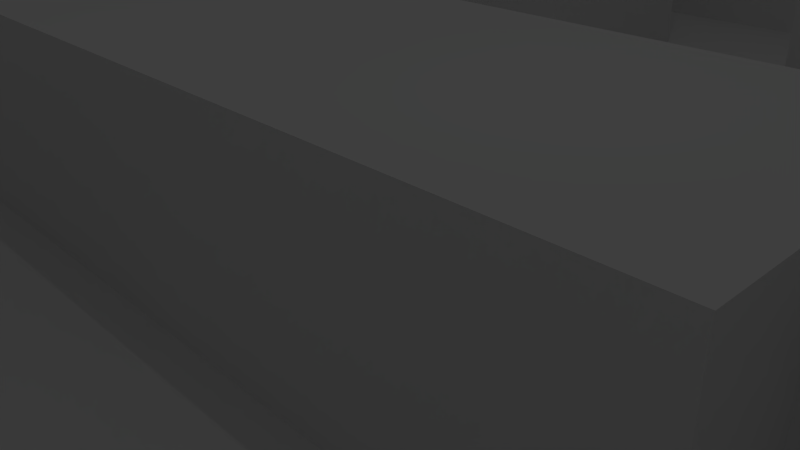 # Source: jail2.blend  (saved by Blender 2.76.0; exported with 4.5.12 LTS)
import bpy
from mathutils import Matrix  # noqa: F401  (used for matrix-valued properties, if any)

bpy.ops.wm.read_factory_settings(use_empty=True)
scene = bpy.context.scene
scene.name = 'Scene'

# ---- collections
col_collection_1 = bpy.data.collections.new('Collection 1'); scene.collection.children.link(col_collection_1)

# ---- materials (node trees are filled in below, after node groups)
mat_floor = bpy.data.materials.new('Floor')
mat_floor.alpha_threshold = 0.0
mat_floor.use_transparent_shadow = False
mat_floor.roughness = 0.5
mat_floor.specular_intensity = 0.0
mat_wall = bpy.data.materials.new('Wall')
mat_wall.alpha_threshold = 0.0
mat_wall.use_transparent_shadow = False
mat_wall.roughness = 0.5
mat_wall.specular_intensity = 0.0

# ---- material node trees

# ---- world
world_world = bpy.data.worlds.new('World'); scene.world = world_world
world_world.color = (0.05088, 0.05088, 0.05088)
world_world.use_sun_shadow = False
world_world.sun_shadow_jitter_overblur = 0.0
world_world.cycles.sampling_method = 'MANUAL'
world_world.cycles.sample_map_resolution = 256

# ---- cameras
cam_camera = bpy.data.cameras.new('Camera')
cam_camera.clip_end = 100.0
cam_camera.lens = 35.0
cam_camera.sensor_width = 32.0
cam_camera.sensor_height = 18.0
cam_camera.ortho_scale = 7.314
cam_camera.dof.focus_distance = 0.0
cam_camera.dof.aperture_fstop = 128.0

# ---- lights
light_lamp = bpy.data.lights.new('Lamp', 'POINT')
light_lamp.transmission_factor = 0.0
light_lamp.cutoff_distance = 30.0
light_lamp.energy = 100.0
light_lamp.shadow_buffer_clip_start = 1.001
light_lamp.shadow_soft_size = 0.1
light_lamp.shadow_maximum_resolution = 0.006
light_lamp.use_absolute_resolution = True
light_lamp.cycles.use_multiple_importance_sampling = False

# ---- meshes
me_plane = bpy.data.meshes.new('Plane')
me_plane.from_pydata([(-0.9988, -0.9952, 0.000252), (1.001, -0.9952, 0.000252), (-0.9988, 1.005, 0.000252), (1.001, 1.005, 0.000252), (-0.9988, 0.9139, 0.000252), (-0.9988, 0.823, 0.000252), (-0.9988, 0.732, 0.000252), (-0.9988, 0.6411, 0.000252), (-0.9988, 0.5502, 0.000252), (-0.9988, 0.4593, 0.000252), (-0.9988, 0.3684, 0.000252), (-0.9988, 0.2775, 0.000252), (-0.9988, 0.1866, 0.000252), (-0.9988, 0.09568, 0.000252), (-0.9988, 0.004773, 0.000252), (-0.9988, -0.08614, 0.000252), (-0.9988, -0.177, 0.000252), (-0.9988, -0.268, 0.000252), (-0.9988, -0.3589, 0.000252), (-0.9988, -0.4498, 0.000252), (-0.9988, -0.5407, 0.000252), (-0.9988, -0.6316, 0.000252), (-0.9988, -0.7225, 0.000252), (-0.9988, -0.8134, 0.000252), (-0.9988, -0.9043, 0.000252), (-0.9079, -0.9952, 0.000252), (-0.817, -0.9952, 0.000252), (-0.7261, -0.9952, 0.000252), (-0.6351, -0.9952, 0.000252), (-0.5442, -0.9952, 0.000252), (-0.4533, -0.9952, 0.000252), (-0.3624, -0.9952, 0.000252), (-0.2715, -0.9952, 0.000252), (-0.1806, -0.9952, 0.000252), (-0.08969, -0.9952, 0.000252), (0.001216, -0.9952, 0.000252), (0.09212, -0.9952, 0.000252), (0.183, -0.9952, 0.000252), (0.2739, -0.9952, 0.000252), (0.3649, -0.9952, 0.000252), (0.4558, -0.9952, 0.000252), (0.5467, -0.9952, 0.000252), (0.6376, -0.9952, 0.000252), (0.7285, -0.9952, 0.000252), (0.8194, -0.9952, 0.000252), (0.9103, -0.9952, 0.000252), (1.001, -0.9043, 0.000252), (1.001, -0.8134, 0.000252), (1.001, -0.7225, 0.000252), (1.001, -0.6316, 0.000252), (1.001, -0.5407, 0.000252), (1.001, -0.4498, 0.000252), (1.001, -0.3589, 0.000252), (1.001, -0.268, 0.000252), (1.001, -0.177, 0.000252), (1.001, -0.08614, 0.000252), (1.001, 0.004774, 0.000252), (1.001, 0.09568, 0.000252), (1.001, 0.1866, 0.000252), (1.001, 0.2775, 0.000252), (1.001, 0.3684, 0.000252), (1.001, 0.4593, 0.000252), (1.001, 0.5502, 0.000252), (1.001, 0.6411, 0.000252), (1.001, 0.732, 0.000252), (1.001, 0.823, 0.000252), (1.001, 0.9139, 0.000252), (0.9103, 1.005, 0.000252), (0.8194, 1.005, 0.000252), (0.7285, 1.005, 0.000252), (0.6376, 1.005, 0.000252), (0.5467, 1.005, 0.000252), (0.4558, 1.005, 0.000252), (0.3649, 1.005, 0.000252), (0.2739, 1.005, 0.000252), (0.183, 1.005, 0.000252), (0.09212, 1.005, 0.000252), (0.001216, 1.005, 0.000252), (-0.08969, 1.005, 0.000252), (-0.1806, 1.005, 0.000252), (-0.2715, 1.005, 0.000252), (-0.3624, 1.005, 0.000252), (-0.4533, 1.005, 0.000252), (-0.5442, 1.005, 0.000252), (-0.6351, 1.005, 0.000252), (-0.7261, 1.005, 0.000252), (-0.817, 1.005, 0.000252), (-0.9079, 1.005, 0.000252), (-0.9079, -0.9043, 0.000252), (-0.9079, -0.8134, 0.000252), (-0.9079, -0.7225, 0.000252), (-0.9079, -0.6316, 0.000252), (-0.9079, -0.5407, 0.000252), (-0.9079, -0.4498, 0.000252), (-0.9079, -0.3589, 0.000252), (-0.9079, -0.268, 0.000252), (-0.9079, -0.177, 0.000252), (-0.9079, 0.09568, 0.000252), (-0.9079, 0.1866, 0.000252), (-0.9079, 0.2775, 0.000252), (-0.9079, 0.3684, 0.000252), (-0.9079, 0.4593, 0.000252), (-0.9079, 0.732, 0.000252), (-0.9079, 0.823, 0.000252), (-0.9079, 0.9139, 0.000252), (-0.817, -0.9043, 0.000252), (-0.817, -0.8134, 0.000252), (-0.817, -0.7225, 0.000252), (-0.817, -0.6316, 0.000252), (-0.817, -0.5407, 0.000252), (-0.817, -0.4498, 0.000252), (-0.817, -0.3589, 0.000252), (-0.817, -0.268, 0.000252), (-0.817, -0.177, 0.000252), (-0.817, -0.08614, 0.000252), (-0.817, 0.004774, 0.000252), (-0.817, 0.09568, 0.000252), (-0.817, 0.1866, 0.000252), (-0.817, 0.2775, 0.000252), (-0.817, 0.3684, 0.000252), (-0.817, 0.4593, 0.000252), (-0.817, 0.732, 0.000252), (-0.817, 0.823, 0.000252), (-0.817, 0.9139, 0.000252), (-0.7261, -0.9043, 0.000252), (-0.7261, -0.8134, 0.000252), (-0.7261, -0.7225, 0.000252), (-0.7261, -0.6316, 0.000252), (-0.7261, -0.5407, 0.000252), (-0.7261, -0.4498, 0.000252), (-0.7261, -0.3589, 0.000252), (-0.7261, -0.268, 0.000252), (-0.7261, -0.177, 0.000252), (-0.7261, -0.08614, 0.000252), (-0.7261, 0.004774, 0.000252), (-0.7261, 0.09568, 0.000252), (-0.7261, 0.1866, 0.000252), (-0.7261, 0.2775, 0.000252), (-0.7261, 0.3684, 0.000252), (-0.7261, 0.4593, 0.000252), (-0.7261, 0.732, 0.000252), (-0.7261, 0.823, 0.000252), (-0.7261, 0.9139, 0.000252), (-0.6351, -0.9043, 0.000252), (-0.6351, -0.8134, 0.000252), (-0.6351, -0.7225, 0.000252), (-0.6351, -0.6316, 0.000252), (-0.6351, -0.5407, 0.000252), (-0.6351, -0.4498, 0.000252), (-0.6351, -0.3589, 0.000252), (-0.6351, -0.268, 0.000252), (-0.6351, -0.177, 0.000252), (-0.6351, -0.08614, 0.000252), (-0.6351, 0.004774, 0.000252), (-0.6351, 0.09568, 0.000252), (-0.6351, 0.1866, 0.000252), (-0.6351, 0.2775, 0.000252), (-0.6351, 0.3684, 0.000252), (-0.6351, 0.4593, 0.000252), (-0.6351, 0.732, 0.000252), (-0.6351, 0.823, 0.000252), (-0.6351, 0.9139, 0.000252), (-0.5442, -0.9043, 0.000252), (-0.5442, -0.8134, 0.000252), (-0.5442, -0.7225, 0.000252), (-0.5442, -0.6316, 0.000252), (-0.5442, -0.5407, 0.000252), (-0.5442, -0.4498, 0.000252), (-0.5442, -0.3589, 0.000252), (-0.5442, -0.268, 0.000252), (-0.5442, -0.177, 0.000252), (-0.5442, -0.08614, 0.000252), (-0.5442, 0.004774, 0.000252), (-0.5442, 0.09568, 0.000252), (-0.5442, 0.1866, 0.000252), (-0.5442, 0.2775, 0.000252), (-0.5442, 0.3684, 0.000252), (-0.5442, 0.4593, 0.000252), (-0.5442, 0.732, 0.000252), (-0.5442, 0.823, 0.000252), (-0.5442, 0.9139, 0.000252), (-0.4533, -0.9043, 0.000252), (-0.4533, -0.8134, 0.000252), (-0.4533, -0.7225, 0.000252), (-0.4533, -0.6316, 0.000252), (-0.4533, -0.5407, 0.000252), (-0.4533, -0.4498, 0.000252), (-0.4533, -0.3589, 0.000252), (-0.4533, -0.268, 0.000252), (-0.4533, -0.177, 0.000252), (-0.4533, 0.09568, 0.000252), (-0.4533, 0.1866, 0.000252), (-0.4533, 0.2775, 0.000252), (-0.4533, 0.3684, 0.000252), (-0.4533, 0.4593, 0.000252), (-0.4533, 0.732, 0.000252), (-0.4533, 0.823, 0.000252), (-0.4533, 0.9139, 0.000252), (-0.3624, -0.9043, 0.000252), (-0.3624, -0.8134, 0.000252), (-0.3624, -0.7225, 0.000252), (-0.3624, -0.6316, 0.000252), (-0.3624, -0.5407, 0.000252), (-0.3624, -0.4498, 0.000252), (-0.3624, -0.3589, 0.000252), (-0.3624, -0.268, 0.000252), (-0.3624, -0.177, 0.000252), (-0.3624, 0.09568, 0.000252), (-0.3624, 0.1866, 0.000252), (-0.3624, 0.2775, 0.000252), (-0.3624, 0.3684, 0.000252), (-0.3624, 0.4593, 0.000252), (-0.3624, 0.732, 0.000252), (-0.3624, 0.823, 0.000252), (-0.3624, 0.9139, 0.000252), (-0.2715, -0.4498, 0.000252), (-0.2715, -0.3589, 0.000252), (-0.2715, -0.268, 0.000252), (-0.2715, -0.177, 0.000252), (-0.2715, 0.09568, 0.000252), (-0.2715, 0.1866, 0.000252), (-0.2715, 0.2775, 0.000252), (-0.2715, 0.3684, 0.000252), (-0.2715, 0.4593, 0.000252), (-0.2715, 0.732, 0.000252), (-0.2715, 0.823, 0.000252), (-0.2715, 0.9139, 0.000252), (-0.1806, -0.4498, 0.000252), (-0.1806, -0.3589, 0.000252), (-0.1806, -0.268, 0.000252), (-0.1806, -0.177, 0.000252), (-0.1806, 0.09568, 0.000252), (-0.1806, 0.1866, 0.000252), (-0.1806, 0.2775, 0.000252), (-0.1806, 0.3684, 0.000252), (-0.1806, 0.4593, 0.000252), (-0.1806, 0.5502, 0.000252), (-0.1806, 0.6411, 0.000252), (-0.1806, 0.732, 0.000252), (-0.1806, 0.823, 0.000252), (-0.1806, 0.9139, 0.000252), (-0.08969, -0.9043, 0.000252), (-0.08969, -0.8134, 0.000252), (-0.08969, -0.7225, 0.000252), (-0.08969, -0.6316, 0.000252), (-0.08969, -0.5407, 0.000252), (-0.08969, -0.4498, 0.000252), (-0.08969, -0.3589, 0.000252), (-0.08969, -0.268, 0.000252), (-0.08969, -0.177, 0.000252), (-0.08969, 0.09568, 0.000252), (-0.08969, 0.1866, 0.000252), (-0.08969, 0.2775, 0.000252), (-0.08969, 0.3684, 0.000252), (-0.08969, 0.4593, 0.000252), (-0.08969, 0.5502, 0.000252), (-0.08969, 0.6411, 0.000252), (-0.08969, 0.732, 0.000252), (-0.08969, 0.823, 0.000252), (-0.08969, 0.9139, 0.000252), (0.001216, -0.9043, 0.000252), (0.001216, -0.8134, 0.000252), (0.001216, -0.7225, 0.000252), (0.001216, -0.6316, 0.000252), (0.001216, -0.5407, 0.000252), (0.001216, -0.4498, 0.000252), (0.001216, -0.3589, 0.000252), (0.001216, -0.268, 0.000252), (0.001216, -0.177, 0.000252), (0.001216, 0.09568, 0.000252), (0.001216, 0.1866, 0.000252), (0.001216, 0.2775, 0.000252), (0.001216, 0.3684, 0.000252), (0.001216, 0.4593, 0.000252), (0.001216, 0.5502, 0.000252), (0.001216, 0.6411, 0.000252), (0.001216, 0.732, 0.000252), (0.001216, 0.823, 0.000252), (0.001216, 0.9139, 0.000252), (0.09212, -0.9043, 0.000252), (0.09212, -0.8134, 0.000252), (0.09212, -0.7225, 0.000252), (0.09212, -0.6316, 0.000252), (0.09212, -0.5407, 0.000252), (0.09212, -0.4498, 0.000252), (0.09212, -0.3589, 0.000252), (0.09212, -0.268, 0.000252), (0.09212, -0.177, 0.000252), (0.09212, 0.09568, 0.000252), (0.09212, 0.1866, 0.000252), (0.09212, 0.2775, 0.000252), (0.09212, 0.3684, 0.000252), (0.09212, 0.4593, 0.000252), (0.09212, 0.5502, 0.000252), (0.09212, 0.6411, 0.000252), (0.09212, 0.732, 0.000252), (0.09212, 0.823, 0.000252), (0.09212, 0.9139, 0.000252), (0.183, -0.9043, 0.000252), (0.183, -0.8134, 0.000252), (0.183, -0.7225, 0.000252), (0.183, -0.6316, 0.000252), (0.183, -0.5407, 0.000252), (0.183, -0.4498, 0.000252), (0.183, -0.3589, 0.000252), (0.183, -0.268, 0.000252), (0.183, -0.177, 0.000252), (0.183, 0.09568, 0.000252), (0.183, 0.1866, 0.000252), (0.183, 0.2775, 0.000252), (0.183, 0.3684, 0.000252), (0.183, 0.4593, 0.000252), (0.183, 0.5502, 0.000252), (0.183, 0.6411, 0.000252), (0.183, 0.732, 0.000252), (0.183, 0.823, 0.000252), (0.183, 0.9139, 0.000252), (0.2739, -0.9043, 0.000252), (0.2739, -0.8134, 0.000252), (0.2739, -0.7225, 0.000252), (0.2739, -0.6316, 0.000252), (0.2739, -0.5407, 0.000252), (0.2739, -0.4498, 0.000252), (0.2739, -0.3589, 0.000252), (0.2739, -0.268, 0.000252), (0.2739, -0.177, 0.000252), (0.2739, 0.09568, 0.000252), (0.2739, 0.1866, 0.000252), (0.2739, 0.2775, 0.000252), (0.2739, 0.3684, 0.000252), (0.2739, 0.4593, 0.000252), (0.2739, 0.5502, 0.000252), (0.2739, 0.6411, 0.000252), (0.2739, 0.732, 0.000252), (0.2739, 0.823, 0.000252), (0.2739, 0.9139, 0.000252), (0.3649, -0.9043, 0.000252), (0.3649, -0.8134, 0.000252), (0.3649, -0.7225, 0.000252), (0.3649, -0.6316, 0.000252), (0.3649, -0.5407, 0.000252), (0.3649, -0.4498, 0.000252), (0.3649, -0.3589, 0.000252), (0.3649, -0.268, 0.000252), (0.3649, -0.177, 0.000252), (0.3649, -0.08614, 0.000252), (0.3649, 0.09568, 0.000252), (0.3649, 0.1866, 0.000252), (0.3649, 0.2775, 0.000252), (0.3649, 0.3684, 0.000252), (0.3649, 0.4593, 0.000252), (0.3649, 0.5502, 0.000252), (0.3649, 0.6411, 0.000252), (0.3649, 0.732, 0.000252), (0.3649, 0.823, 0.000252), (0.3649, 0.9139, 0.000252), (0.4558, -0.9043, 0.000252), (0.4558, -0.8134, 0.000252), (0.4558, -0.7225, 0.000252), (0.4558, -0.6316, 0.000252), (0.4558, -0.5407, 0.000252), (0.4558, -0.4498, 0.000252), (0.4558, -0.3589, 0.000252), (0.4558, -0.268, 0.000252), (0.4558, -0.177, 0.000252), (0.4558, -0.08614, 0.000252), (0.4558, 0.09568, 0.000252), (0.4558, 0.1866, 0.000252), (0.4558, 0.2775, 0.000252), (0.4558, 0.3684, 0.000252), (0.4558, 0.4593, 0.000252), (0.4558, 0.5502, 0.000252), (0.4558, 0.6411, 0.000252), (0.4558, 0.732, 0.000252), (0.4558, 0.823, 0.000252), (0.4558, 0.9139, 0.000252), (0.5467, -0.9043, 0.000252), (0.5467, -0.8134, 0.000252), (0.5467, -0.7225, 0.000252), (0.5467, -0.6316, 0.000252), (0.5467, -0.5407, 0.000252), (0.5467, -0.4498, 0.000252), (0.5467, -0.3589, 0.000252), (0.5467, -0.268, 0.000252), (0.5467, -0.177, 0.000252), (0.5467, -0.08614, 0.000252), (0.5467, 0.09568, 0.000252), (0.5467, 0.1866, 0.000252), (0.5467, 0.2775, 0.000252), (0.5467, 0.3684, 0.000252), (0.5467, 0.4593, 0.000252), (0.5467, 0.5502, 0.000252), (0.5467, 0.6411, 0.000252), (0.5467, 0.732, 0.000252), (0.5467, 0.823, 0.000252), (0.5467, 0.9139, 0.000252), (0.6376, -0.9043, 0.000252), (0.6376, -0.8134, 0.000252), (0.6376, -0.7225, 0.000252), (0.6376, -0.6316, 0.000252), (0.6376, -0.5407, 0.000252), (0.6376, -0.4498, 0.000252), (0.6376, -0.3589, 0.000252), (0.6376, -0.268, 0.000252), (0.6376, -0.177, 0.000252), (0.6376, -0.08614, 0.000252), (0.6376, 0.004774, 0.000252), (0.6376, 0.09568, 0.000252), (0.6376, 0.1866, 0.000252), (0.6376, 0.2775, 0.000252), (0.6376, 0.3684, 0.000252), (0.6376, 0.4593, 0.000252), (0.6376, 0.5502, 0.000252), (0.6376, 0.6411, 0.000252), (0.6376, 0.732, 0.000252), (0.6376, 0.823, 0.000252), (0.6376, 0.9139, 0.000252), (0.7285, -0.9043, 0.000252), (0.7285, -0.8134, 0.000252), (0.7285, -0.7225, 0.000252), (0.7285, -0.6316, 0.000252), (0.7285, -0.5407, 0.000252), (0.7285, -0.4498, 0.000252), (0.7285, -0.3589, 0.000252), (0.7285, -0.268, 0.000252), (0.7285, -0.177, 0.000252), (0.7285, -0.08614, 0.000252), (0.7285, 0.004774, 0.000252), (0.7285, 0.09568, 0.000252), (0.7285, 0.1866, 0.000252), (0.7285, 0.2775, 0.000252), (0.7285, 0.3684, 0.000252), (0.7285, 0.4593, 0.000252), (0.7285, 0.5502, 0.000252), (0.7285, 0.6411, 0.000252), (0.7285, 0.732, 0.000252), (0.7285, 0.823, 0.000252), (0.7285, 0.9139, 0.000252), (0.8194, -0.9043, 0.000252), (0.8194, -0.8134, 0.000252), (0.8194, -0.7225, 0.000252), (0.8194, -0.6316, 0.000252), (0.8194, -0.5407, 0.000252), (0.8194, -0.4498, 0.000252), (0.8194, -0.3589, 0.000252), (0.8194, -0.268, 0.000252), (0.8194, -0.177, 0.000252), (0.8194, -0.08614, 0.000252), (0.8194, 0.004774, 0.000252), (0.8194, 0.09568, 0.000252), (0.8194, 0.1866, 0.000252), (0.8194, 0.2775, 0.000252), (0.8194, 0.3684, 0.000252), (0.8194, 0.4593, 0.000252), (0.8194, 0.5502, 0.000252), (0.8194, 0.6411, 0.000252), (0.8194, 0.732, 0.000252), (0.8194, 0.823, 0.000252), (0.8194, 0.9139, 0.000252), (0.9103, -0.9043, 0.000252), (0.9103, -0.8134, 0.000252), (0.9103, -0.7225, 0.000252), (0.9103, -0.6316, 0.000252), (0.9103, -0.5407, 0.000252), (0.9103, -0.4498, 0.000252), (0.9103, -0.3589, 0.000252), (0.9103, -0.268, 0.000252), (0.9103, -0.177, 0.000252), (0.9103, -0.08614, 0.000252), (0.9103, 0.004774, 0.000252), (0.9103, 0.09568, 0.000252), (0.9103, 0.1866, 0.000252), (0.9103, 0.2775, 0.000252), (0.9103, 0.3684, 0.000252), (0.9103, 0.4593, 0.000252), (0.9103, 0.5502, 0.000252), (0.9103, 0.6411, 0.000252), (0.9103, 0.732, 0.000252), (0.9103, 0.823, 0.000252), (0.9103, 0.9139, 0.000252), (-0.9988, -0.9043, 0.1875), (-0.9988, -0.9952, 0.1875), (0.9103, -0.9952, 0.1875), (1.001, -0.9952, 0.1875), (1.001, 0.9139, 0.1875), (1.001, 1.005, 0.1875), (-0.9079, 1.005, 0.1875), (-0.9988, 1.005, 0.1875), (-0.9988, 0.9139, 0.1875), (-0.9988, 0.823, 0.1875), (-0.9988, 0.732, 0.1875), (-0.9988, 0.6411, 0.1875), (-0.9988, 0.5502, 0.1875), (-0.9988, 0.4593, 0.1875), (-0.9988, 0.3684, 0.1875), (-0.9988, 0.2775, 0.1875), (-0.9988, 0.1866, 0.1875), (-0.9988, 0.09568, 0.1875), (-0.9988, 0.004773, 0.1875), (-0.9988, -0.08614, 0.1875), (-0.9988, -0.177, 0.1875), (-0.9988, -0.268, 0.1875), (-0.9988, -0.3589, 0.1875), (-0.9988, -0.4498, 0.1875), (-0.9988, -0.5407, 0.1875), (-0.9988, -0.6316, 0.1875), (-0.9988, -0.7225, 0.1875), (-0.9988, -0.8134, 0.1875), (-0.9079, -0.9952, 0.1875), (-0.817, -0.9952, 0.1875), (-0.7261, -0.9952, 0.1875), (-0.6351, -0.9952, 0.1875), (-0.5442, -0.9952, 0.1875), (-0.4533, -0.9952, 0.1875), (-0.3624, -0.9952, 0.1875), (-0.2715, -0.9952, 0.1875), (-0.1806, -0.9952, 0.1875), (-0.08969, -0.9952, 0.1875), (0.001216, -0.9952, 0.1875), (0.183, -0.9952, 0.1875), (0.2739, -0.9952, 0.1875), (0.3649, -0.9952, 0.1875), (0.4558, -0.9952, 0.1875), (0.5467, -0.9952, 0.1875), (0.6376, -0.9952, 0.1875), (0.7285, -0.9952, 0.1875), (0.8194, -0.9952, 0.1875), (1.001, -0.9043, 0.1875), (1.001, -0.8134, 0.1875), (1.001, -0.7225, 0.1875), (1.001, -0.6316, 0.1875), (1.001, -0.5407, 0.1875), (1.001, -0.4498, 0.1875), (1.001, -0.3589, 0.1875), (1.001, -0.268, 0.1875), (1.001, -0.177, 0.1875), (1.001, -0.08614, 0.1875), (1.001, 0.004774, 0.1875), (1.001, 0.09568, 0.1875), (1.001, 0.1866, 0.1875), (1.001, 0.2775, 0.1875), (1.001, 0.3684, 0.1875), (1.001, 0.4593, 0.1875), (1.001, 0.5502, 0.1875), (1.001, 0.6411, 0.1875), (1.001, 0.732, 0.1875), (1.001, 0.823, 0.1875), (0.9103, 1.005, 0.1875), (0.8194, 1.005, 0.1875), (0.7285, 1.005, 0.1875), (0.6376, 1.005, 0.1875), (0.5467, 1.005, 0.1875), (0.4558, 1.005, 0.1875), (0.3649, 1.005, 0.1875), (0.2739, 1.005, 0.1875), (0.183, 1.005, 0.1875), (0.09212, 1.005, 0.1875), (0.001216, 1.005, 0.1875), (-0.08969, 1.005, 0.1875), (-0.1806, 1.005, 0.1875), (-0.2715, 1.005, 0.1875), (-0.3624, 1.005, 0.1875), (-0.4533, 1.005, 0.1875), (-0.5442, 1.005, 0.1875), (-0.6351, 1.005, 0.1875), (-0.7261, 1.005, 0.1875), (-0.817, 1.005, 0.1875), (-0.9079, 0.9139, 0.1875), (-0.9079, -0.9043, 0.1875), (-0.9079, -0.8134, 0.1875), (-0.9079, -0.7225, 0.1875), (-0.9079, -0.6316, 0.1875), (-0.9079, -0.5407, 0.1875), (-0.9079, -0.4498, 0.1875), (-0.9079, -0.3589, 0.1875), (-0.9079, -0.268, 0.1875), (-0.9079, -0.177, 0.1875), (-0.9079, -0.08614, 0.1875), (-0.9079, 0.004774, 0.1875), (-0.9079, 0.09568, 0.1875), (-0.9079, 0.1866, 0.1875), (-0.9079, 0.2775, 0.1875), (-0.9079, 0.3684, 0.1875), (-0.9079, 0.4593, 0.1875), (-0.9079, 0.5502, 0.1875), (-0.9079, 0.6411, 0.1875), (-0.9079, 0.732, 0.1875), (-0.9079, 0.823, 0.1875), (-0.817, 0.9139, 0.1875), (-0.817, -0.9043, 0.1875), (-0.817, -0.177, 0.1875), (-0.817, -0.08614, 0.1875), (-0.817, 0.004774, 0.1875), (-0.817, 0.09568, 0.1875), (-0.817, 0.4593, 0.1875), (-0.817, 0.5502, 0.1875), (-0.817, 0.6411, 0.1875), (-0.817, 0.732, 0.1875), (-0.7261, 0.9139, 0.1875), (-0.7261, -0.9043, 0.1875), (-0.7261, -0.7225, 0.1875), (-0.7261, -0.6316, 0.1875), (-0.7261, -0.5407, 0.1875), (-0.7261, -0.4498, 0.1875), (-0.7261, 0.4593, 0.1875), (-0.7261, 0.5502, 0.1875), (-0.7261, 0.6411, 0.1875), (-0.7261, 0.732, 0.1875), (-0.6351, 0.9139, 0.1875), (-0.6351, -0.9043, 0.1875), (-0.6351, -0.7225, 0.1875), (-0.6351, -0.6316, 0.1875), (-0.6351, -0.5407, 0.1875), (-0.6351, -0.4498, 0.1875), (-0.6351, 0.4593, 0.1875), (-0.6351, 0.5502, 0.1875), (-0.6351, 0.6411, 0.1875), (-0.6351, 0.732, 0.1875), (-0.5442, 0.9139, 0.1875), (-0.5442, -0.9043, 0.1875), (-0.5442, -0.5407, 0.1875), (-0.5442, -0.4498, 0.1875), (-0.5442, -0.177, 0.1875), (-0.5442, -0.08614, 0.1875), (-0.5442, 0.004774, 0.1875), (-0.5442, 0.09568, 0.1875), (-0.5442, 0.4593, 0.1875), (-0.5442, 0.5502, 0.1875), (-0.5442, 0.6411, 0.1875), (-0.5442, 0.732, 0.1875), (-0.4533, 0.9139, 0.1875), (-0.4533, -0.9043, 0.1875), (-0.4533, -0.5407, 0.1875), (-0.4533, -0.4498, 0.1875), (-0.4533, -0.177, 0.1875), (-0.4533, -0.08614, 0.1875), (-0.4533, 0.004774, 0.1875), (-0.4533, 0.09568, 0.1875), (-0.4533, 0.4593, 0.1875), (-0.4533, 0.5502, 0.1875), (-0.4533, 0.6411, 0.1875), (-0.4533, 0.732, 0.1875), (-0.3624, 0.9139, 0.1875), (-0.3624, -0.9043, 0.1875), (-0.3624, -0.8134, 0.1875), (-0.3624, -0.7225, 0.1875), (-0.3624, -0.6316, 0.1875), (-0.3624, -0.5407, 0.1875), (-0.3624, -0.4498, 0.1875), (-0.3624, -0.177, 0.1875), (-0.3624, -0.08614, 0.1875), (-0.3624, 0.004774, 0.1875), (-0.3624, 0.09568, 0.1875), (-0.3624, 0.4593, 0.1875), (-0.3624, 0.5502, 0.1875), (-0.3624, 0.6411, 0.1875), (-0.3624, 0.732, 0.1875), (-0.2715, 0.9139, 0.1875), (-0.2715, -0.9043, 0.1875), (-0.2715, -0.8134, 0.1875), (-0.2715, -0.7225, 0.1875), (-0.2715, -0.6316, 0.1875), (-0.2715, -0.5407, 0.1875), (-0.2715, -0.4498, 0.1875), (-0.2715, -0.177, 0.1875), (-0.2715, -0.08614, 0.1875), (-0.2715, 0.004774, 0.1875), (-0.2715, 0.09568, 0.1875), (-0.2715, 0.4593, 0.1875), (-0.2715, 0.5502, 0.1875), (-0.2715, 0.6411, 0.1875), (-0.2715, 0.732, 0.1875), (-0.1806, 0.9139, 0.1875), (-0.1806, -0.9043, 0.1875), (-0.1806, -0.8134, 0.1875), (-0.1806, -0.7225, 0.1875), (-0.1806, -0.6316, 0.1875), (-0.1806, -0.5407, 0.1875), (-0.1806, -0.4498, 0.1875), (-0.1806, -0.177, 0.1875), (-0.1806, -0.08614, 0.1875), (-0.1806, 0.004774, 0.1875), (-0.1806, 0.09568, 0.1875), (-0.1806, 0.4593, 0.1875), (-0.1806, 0.5502, 0.1875), (-0.1806, 0.6411, 0.1875), (-0.1806, 0.732, 0.1875), (-0.08969, 0.9139, 0.1875), (-0.08969, -0.9043, 0.1875), (-0.08969, -0.8134, 0.1875), (-0.08969, -0.7225, 0.1875), (-0.08969, -0.6316, 0.1875), (-0.08969, -0.5407, 0.1875), (-0.08969, -0.4498, 0.1875), (-0.08969, -0.177, 0.1875), (-0.08969, -0.08614, 0.1875), (-0.08969, 0.004774, 0.1875), (-0.08969, 0.09568, 0.1875), (0.001216, 0.9139, 0.1875), (0.001216, -0.9043, 0.1875), (0.001216, -0.5407, 0.1875), (0.001216, -0.4498, 0.1875), (0.001216, -0.177, 0.1875), (0.001216, -0.08614, 0.1875), (0.001216, 0.004774, 0.1875), (0.001216, 0.09568, 0.1875), (0.09212, 0.9139, 0.1875), (0.09212, -0.177, 0.1875), (0.09212, -0.08614, 0.1875), (0.09212, 0.004774, 0.1875), (0.09212, 0.09568, 0.1875), (0.183, 0.9139, 0.1875), (0.183, -0.9043, 0.1875), (0.183, -0.5407, 0.1875), (0.183, -0.4498, 0.1875), (0.183, -0.177, 0.1875), (0.183, -0.08614, 0.1875), (0.183, 0.004774, 0.1875), (0.183, 0.09568, 0.1875), (0.183, 0.2775, 0.1875), (0.183, 0.3684, 0.1875), (0.183, 0.4593, 0.1875), (0.183, 0.5502, 0.1875), (0.183, 0.6411, 0.1875), (0.183, 0.732, 0.1875), (0.2739, 0.9139, 0.1875), (0.2739, -0.9043, 0.1875), (0.2739, -0.8134, 0.1875), (0.2739, -0.7225, 0.1875), (0.2739, -0.6316, 0.1875), (0.2739, -0.5407, 0.1875), (0.2739, -0.4498, 0.1875), (0.2739, -0.177, 0.1875), (0.2739, -0.08614, 0.1875), (0.2739, 0.004774, 0.1875), (0.2739, 0.09568, 0.1875), (0.2739, 0.2775, 0.1875), (0.2739, 0.3684, 0.1875), (0.2739, 0.4593, 0.1875), (0.2739, 0.5502, 0.1875), (0.2739, 0.6411, 0.1875), (0.2739, 0.732, 0.1875), (0.3649, 0.9139, 0.1875), (0.3649, -0.9043, 0.1875), (0.3649, -0.8134, 0.1875), (0.3649, -0.7225, 0.1875), (0.3649, -0.6316, 0.1875), (0.3649, -0.5407, 0.1875), (0.3649, -0.4498, 0.1875), (0.3649, -0.177, 0.1875), (0.3649, -0.08614, 0.1875), (0.3649, 0.004774, 0.1875), (0.3649, 0.09568, 0.1875), (0.3649, 0.2775, 0.1875), (0.3649, 0.3684, 0.1875), (0.3649, 0.5502, 0.1875), (0.3649, 0.6411, 0.1875), (0.4558, 0.9139, 0.1875), (0.4558, -0.9043, 0.1875), (0.4558, -0.08614, 0.1875), (0.4558, 0.004774, 0.1875), (0.4558, 0.09568, 0.1875), (0.4558, 0.5502, 0.1875), (0.4558, 0.6411, 0.1875), (0.5467, 0.9139, 0.1875), (0.5467, -0.9043, 0.1875), (0.5467, -0.08614, 0.1875), (0.5467, 0.004774, 0.1875), (0.5467, 0.09568, 0.1875), (0.5467, 0.1866, 0.1875), (0.5467, 0.2775, 0.1875), (0.5467, 0.3684, 0.1875), (0.5467, 0.4593, 0.1875), (0.5467, 0.5502, 0.1875), (0.5467, 0.6411, 0.1875), (0.5467, 0.732, 0.1875), (0.5467, 0.823, 0.1875), (0.6376, 0.9139, 0.1875), (0.6376, -0.9043, 0.1875), (0.6376, -0.3589, 0.1875), (0.6376, -0.268, 0.1875), (0.6376, -0.08614, 0.1875), (0.6376, 0.004774, 0.1875), (0.6376, 0.09568, 0.1875), (0.6376, 0.1866, 0.1875), (0.6376, 0.2775, 0.1875), (0.6376, 0.3684, 0.1875), (0.6376, 0.4593, 0.1875), (0.6376, 0.5502, 0.1875), (0.6376, 0.6411, 0.1875), (0.6376, 0.732, 0.1875), (0.6376, 0.823, 0.1875), (0.7285, 0.9139, 0.1875), (0.7285, -0.9043, 0.1875), (0.7285, -0.3589, 0.1875), (0.7285, -0.268, 0.1875), (0.7285, 0.09568, 0.1875), (0.7285, 0.1866, 0.1875), (0.8194, 0.9139, 0.1875), (0.8194, -0.9043, 0.1875), (0.8194, -0.3589, 0.1875), (0.8194, -0.268, 0.1875), (0.9103, 0.9139, 0.1875), (0.9103, -0.9043, 0.1875), (0.9103, -0.8134, 0.1875), (0.9103, -0.7225, 0.1875), (0.9103, -0.6316, 0.1875), (0.9103, -0.5407, 0.1875), (0.9103, -0.4498, 0.1875), (0.9103, -0.3589, 0.1875), (0.9103, -0.268, 0.1875), (0.9103, -0.177, 0.1875), (0.9103, -0.08614, 0.1875), (0.9103, 0.004774, 0.1875), (0.9103, 0.09568, 0.1875), (0.9103, 0.1866, 0.1875), (0.9103, 0.2775, 0.1875), (0.9103, 0.3684, 0.1875), (0.9103, 0.4593, 0.1875), (0.9103, 0.5502, 0.1875), (0.9103, 0.6411, 0.1875), (0.9103, 0.732, 0.1875), (0.9103, 0.823, 0.1875), (-0.08969, -0.177, 0.000252), (0.001216, -0.177, 0.000252), (0.09212, -0.177, 0.000252), (0.183, -0.177, 0.000252), (0.2739, -0.177, 0.000252), (0.3649, -0.177, 0.000252), (-0.08969, -0.177, 0.1875), (0.001216, -0.177, 0.1875), (0.09212, -0.177, 0.1875), (0.183, -0.177, 0.1875), (0.2739, -0.177, 0.1875), (0.3649, -0.177, 0.1875)], [], [(236, 237, 685, 684), (396, 376, 765, 778), (72, 73, 553, 552), (235, 236, 684, 683), (375, 395, 764, 757), (71, 72, 552, 551), (278, 297, 706, 698), (70, 71, 551, 550), (124, 105, 589, 599), (197, 214, 642, 630), (69, 70, 550, 549), (104, 123, 588, 567), (392, 372, 763, 774), (68, 69, 549, 548), (212, 195, 641, 656), (371, 391, 773, 762), (67, 68, 548, 547), (121, 102, 586, 597), (3, 67, 547, 485), (321, 320, 729, 730), (415, 416, 777, 791), (65, 66, 484, 546), (194, 211, 653, 638), (320, 319, 728, 729), (414, 415, 791, 790), (64, 65, 546, 545), (101, 120, 594, 583), (319, 318, 727, 728), (413, 414, 790, 789), (63, 64, 545, 544), (318, 317, 726, 727), (386, 366, 761, 768), (412, 413, 789, 788), (62, 63, 544, 543), (288, 269, 705, 710), (411, 412, 788, 787), (61, 62, 543, 542), (207, 190, 637, 652), (365, 385, 766, 759), (410, 411, 787, 786), (60, 61, 542, 541), (116, 97, 579, 593), (409, 410, 786, 785), (59, 60, 541, 540), (88, 105, 106, 89), (89, 106, 107, 90), (90, 107, 108, 91), (91, 108, 109, 92), (92, 109, 110, 93), (93, 110, 111, 94), (94, 111, 112, 95), (95, 112, 113, 96), (408, 409, 785, 784), (58, 59, 540, 539), (97, 116, 117, 98), (98, 117, 118, 99), (99, 118, 119, 100), (100, 119, 120, 101), (189, 206, 649, 634), (314, 313, 723, 724), (57, 58, 539, 538), (102, 121, 122, 103), (103, 122, 123, 104), (96, 113, 590, 576), (105, 124, 125, 106), (106, 125, 126, 107), (107, 126, 127, 108), (108, 127, 128, 109), (109, 128, 129, 110), (110, 129, 130, 111), (111, 130, 131, 112), (112, 131, 132, 113), (113, 132, 133, 114), (114, 133, 134, 115), (115, 134, 135, 116), (116, 135, 136, 117), (117, 136, 137, 118), (118, 137, 138, 119), (119, 138, 139, 120), (313, 312, 722, 723), (406, 407, 783, 782), (56, 57, 538, 537), (121, 140, 141, 122), (122, 141, 142, 123), (312, 311, 721, 722), (124, 143, 144, 125), (125, 144, 145, 126), (405, 406, 782, 781), (55, 56, 537, 536), (203, 186, 633, 648), (129, 148, 149, 130), (130, 149, 150, 131), (131, 150, 151, 132), (132, 151, 152, 133), (133, 152, 153, 134), (134, 153, 154, 135), (135, 154, 155, 136), (136, 155, 156, 137), (137, 156, 157, 138), (138, 157, 158, 139), (311, 310, 720, 721), (54, 55, 536, 535), (146, 147, 612, 611), (140, 159, 160, 141), (141, 160, 161, 142), (185, 202, 647, 632), (143, 162, 163, 144), (144, 163, 164, 145), (145, 164, 165, 146), (146, 165, 166, 147), (310, 309, 719, 720), (148, 167, 168, 149), (149, 168, 169, 150), (150, 169, 170, 151), (151, 170, 171, 152), (152, 171, 172, 153), (153, 172, 173, 154), (154, 173, 174, 155), (155, 174, 175, 156), (156, 175, 176, 157), (157, 176, 177, 158), (53, 54, 535, 534), (145, 146, 611, 610), (403, 402, 779, 780), (159, 178, 179, 160), (160, 179, 180, 161), (52, 53, 534, 533), (162, 181, 182, 163), (163, 182, 183, 164), (164, 183, 184, 165), (165, 184, 185, 166), (376, 356, 758, 765), (167, 186, 187, 168), (168, 187, 188, 169), (169, 188, 189, 170), (458, 479, 802, 798), (51, 52, 533, 532), (355, 375, 757, 742), (173, 190, 191, 174), (174, 191, 192, 175), (175, 192, 193, 176), (176, 193, 194, 177), (50, 51, 532, 531), (198, 181, 631, 643), (259, 278, 698, 687), (178, 195, 196, 179), (179, 196, 197, 180), (49, 50, 531, 530), (181, 198, 199, 182), (182, 199, 200, 183), (183, 200, 201, 184), (184, 201, 202, 185), (105, 88, 568, 589), (186, 203, 204, 187), (187, 204, 205, 188), (188, 205, 206, 189), (180, 197, 630, 618), (48, 49, 530, 529), (372, 352, 756, 763), (190, 207, 208, 191), (191, 208, 209, 192), (192, 209, 210, 193), (193, 210, 211, 194), (47, 48, 529, 528), (195, 178, 629, 641), (351, 371, 762, 755), (195, 212, 213, 196), (196, 213, 214, 197), (46, 47, 528, 527), (1, 46, 527, 483), (303, 302, 713, 714), (44, 45, 482, 526), (177, 194, 638, 626), (395, 394, 776, 764), (203, 215, 216, 204), (204, 216, 217, 205), (205, 217, 218, 206), (43, 44, 526, 525), (394, 393, 775, 776), (42, 43, 525, 524), (207, 219, 220, 208), (208, 220, 221, 209), (209, 221, 222, 210), (210, 222, 223, 211), (366, 346, 752, 761), (393, 392, 774, 775), (41, 42, 524, 523), (212, 224, 225, 213), (213, 225, 226, 214), (269, 250, 697, 705), (40, 41, 523, 522), (190, 173, 625, 637), (298, 37, 519, 712), (345, 365, 759, 750), (391, 390, 772, 773), (215, 227, 228, 216), (216, 228, 229, 217), (217, 229, 230, 218), (39, 40, 522, 521), (390, 389, 771, 772), (466, 445, 801, 810), (219, 231, 232, 220), (220, 232, 233, 221), (221, 233, 234, 222), (222, 234, 235, 223), (38, 39, 521, 520), (389, 388, 770, 771), (224, 238, 239, 225), (225, 239, 240, 226), (444, 465, 809, 800), (37, 38, 520, 519), (170, 189, 634, 622), (388, 387, 769, 770), (387, 386, 768, 769), (265, 246, 693, 701), (227, 246, 247, 228), (228, 247, 248, 229), (229, 248, 249, 230), (34, 35, 518, 517), (186, 167, 621, 633), (245, 264, 700, 692), (231, 250, 251, 232), (232, 251, 252, 233), (233, 252, 253, 234), (234, 253, 254, 235), (235, 254, 255, 236), (236, 255, 256, 237), (237, 256, 257, 238), (238, 257, 258, 239), (239, 258, 259, 240), (33, 34, 517, 516), (241, 260, 261, 242), (242, 261, 262, 243), (243, 262, 263, 244), (244, 263, 264, 245), (129, 128, 602, 603), (246, 265, 266, 247), (247, 266, 267, 248), (248, 267, 268, 249), (166, 185, 632, 620), (32, 33, 516, 515), (128, 127, 601, 602), (250, 269, 270, 251), (251, 270, 271, 252), (252, 271, 272, 253), (253, 272, 273, 254), (254, 273, 274, 255), (255, 274, 275, 256), (256, 275, 276, 257), (257, 276, 277, 258), (258, 277, 278, 259), (35, 36, 279, 260), (260, 279, 280, 261), (261, 280, 281, 262), (262, 281, 282, 263), (263, 282, 283, 264), (264, 283, 284, 265), (265, 284, 285, 266), (266, 285, 286, 267), (267, 286, 287, 268), (459, 438, 799, 803), (31, 32, 515, 514), (127, 126, 600, 601), (269, 288, 289, 270), (270, 289, 290, 271), (271, 290, 291, 272), (272, 291, 292, 273), (273, 292, 293, 274), (274, 293, 294, 275), (275, 294, 295, 276), (276, 295, 296, 277), (277, 296, 297, 278), (36, 37, 298, 279), (279, 298, 299, 280), (280, 299, 300, 281), (281, 300, 301, 282), (282, 301, 302, 283), (283, 302, 303, 284), (284, 303, 304, 285), (285, 304, 305, 286), (286, 305, 306, 287), (356, 336, 743, 758), (437, 458, 798, 792), (30, 31, 514, 513), (288, 307, 308, 289), (289, 308, 309, 290), (290, 309, 310, 291), (291, 310, 311, 292), (292, 311, 312, 293), (293, 312, 313, 294), (294, 313, 314, 295), (295, 314, 315, 296), (296, 315, 316, 297), (260, 241, 688, 699), (298, 317, 318, 299), (299, 318, 319, 300), (300, 319, 320, 301), (301, 320, 321, 302), (335, 355, 742, 725), (303, 322, 323, 304), (304, 323, 324, 305), (305, 324, 325, 306), (29, 30, 513, 512), (181, 162, 619, 631), (240, 259, 687, 672), (307, 326, 327, 308), (308, 327, 328, 309), (28, 29, 512, 511), (161, 180, 618, 608), (27, 28, 511, 510), (479, 478, 822, 802), (352, 332, 740, 756), (314, 333, 334, 315), (315, 334, 335, 316), (26, 27, 510, 509), (478, 477, 821, 822), (178, 159, 617, 629), (331, 351, 755, 739), (25, 26, 509, 508), (477, 476, 820, 821), (322, 341, 342, 323), (323, 342, 343, 324), (324, 343, 344, 325), (0, 25, 508, 481), (476, 475, 819, 820), (349, 329, 737, 754), (326, 346, 347, 327), (327, 347, 348, 328), (23, 24, 480, 507), (329, 349, 350, 330), (330, 350, 351, 331), (475, 474, 818, 819), (332, 352, 353, 333), (333, 353, 354, 334), (334, 354, 355, 335), (158, 177, 626, 614), (336, 356, 357, 337), (337, 357, 358, 338), (338, 358, 359, 339), (339, 359, 360, 340), (340, 360, 361, 341), (341, 361, 362, 342), (342, 362, 363, 343), (343, 363, 364, 344), (344, 364, 365, 345), (328, 348, 753, 736), (22, 23, 507, 506), (346, 366, 367, 347), (347, 367, 368, 348), (348, 368, 369, 349), (349, 369, 370, 350), (350, 370, 371, 351), (474, 473, 817, 818), (352, 372, 373, 353), (353, 373, 374, 354), (354, 374, 375, 355), (21, 22, 506, 505), (356, 376, 377, 357), (357, 377, 378, 358), (358, 378, 379, 359), (359, 379, 380, 360), (360, 380, 381, 361), (361, 381, 382, 362), (362, 382, 383, 363), (363, 383, 384, 364), (364, 384, 385, 365), (473, 472, 816, 817), (346, 326, 735, 752), (366, 386, 387, 367), (367, 387, 388, 368), (368, 388, 389, 369), (369, 389, 390, 370), (370, 390, 391, 371), (20, 21, 505, 504), (372, 392, 393, 373), (373, 393, 394, 374), (374, 394, 395, 375), (472, 471, 815, 816), (376, 396, 397, 377), (377, 397, 398, 378), (378, 398, 399, 379), (379, 399, 400, 380), (380, 400, 401, 381), (381, 401, 402, 382), (382, 402, 403, 383), (383, 403, 404, 384), (384, 404, 405, 385), (250, 231, 682, 697), (19, 20, 504, 503), (471, 470, 814, 815), (18, 19, 503, 502), (470, 469, 813, 814), (445, 424, 795, 801), (17, 18, 502, 501), (469, 468, 812, 813), (115, 116, 593, 592), (230, 249, 694, 679), (423, 444, 800, 794), (396, 417, 418, 397), (397, 418, 419, 398), (398, 419, 420, 399), (399, 420, 421, 400), (400, 421, 422, 401), (401, 422, 423, 402), (16, 17, 501, 500), (403, 424, 425, 404), (404, 425, 426, 405), (405, 426, 427, 406), (406, 427, 428, 407), (468, 467, 811, 812), (408, 429, 430, 409), (409, 430, 431, 410), (410, 431, 432, 411), (411, 432, 433, 412), (412, 433, 434, 413), (413, 434, 435, 414), (414, 435, 436, 415), (415, 436, 437, 416), (114, 115, 592, 591), (417, 438, 439, 418), (418, 439, 440, 419), (419, 440, 441, 420), (420, 441, 442, 421), (421, 442, 443, 422), (422, 443, 444, 423), (202, 201, 646, 647), (424, 445, 446, 425), (425, 446, 447, 426), (426, 447, 448, 427), (427, 448, 449, 428), (428, 449, 450, 429), (429, 450, 451, 430), (430, 451, 452, 431), (431, 452, 453, 432), (432, 453, 454, 433), (433, 454, 455, 434), (434, 455, 456, 435), (435, 456, 457, 436), (436, 457, 458, 437), (15, 16, 500, 499), (438, 459, 460, 439), (439, 460, 461, 440), (440, 461, 462, 441), (441, 462, 463, 442), (442, 463, 464, 443), (443, 464, 465, 444), (467, 466, 810, 811), (445, 466, 467, 446), (446, 467, 468, 447), (447, 468, 469, 448), (448, 469, 470, 449), (449, 470, 471, 450), (450, 471, 472, 451), (451, 472, 473, 452), (452, 473, 474, 453), (453, 474, 475, 454), (454, 475, 476, 455), (455, 476, 477, 456), (456, 477, 478, 457), (457, 478, 479, 458), (113, 114, 591, 590), (201, 200, 645, 646), (341, 322, 731, 748), (14, 15, 499, 498), (200, 199, 644, 645), (246, 227, 678, 693), (13, 14, 498, 497), (465, 464, 808, 809), (167, 148, 613, 621), (199, 198, 643, 644), (12, 13, 497, 496), (464, 463, 807, 808), (147, 166, 620, 612), (11, 12, 496, 495), (463, 462, 806, 807), (438, 417, 793, 799), (10, 11, 495, 494), (462, 461, 805, 806), (416, 437, 792, 777), (9, 10, 494, 493), (461, 460, 804, 805), (802, 484, 485, 547), (488, 567, 486, 487), (567, 588, 566, 486), (588, 598, 565, 566), (598, 608, 564, 565), (608, 618, 563, 564), (618, 630, 562, 563), (630, 642, 561, 562), (642, 657, 560, 561), (657, 672, 559, 560), (672, 687, 558, 559), (687, 698, 557, 558), (698, 706, 556, 557), (706, 711, 555, 556), (711, 725, 554, 555), (725, 742, 553, 554), (742, 757, 552, 553), (757, 764, 551, 552), (764, 777, 550, 551), (777, 792, 549, 550), (792, 798, 548, 549), (798, 802, 547, 548), (481, 508, 568, 480), (480, 568, 569, 507), (507, 569, 570, 506), (506, 570, 571, 505), (505, 571, 572, 504), (504, 572, 573, 503), (503, 573, 574, 502), (502, 574, 575, 501), (501, 575, 576, 500), (500, 576, 577, 499), (499, 577, 578, 498), (498, 578, 579, 497), (497, 579, 580, 496), (496, 580, 581, 495), (495, 581, 582, 494), (494, 582, 583, 493), (493, 583, 584, 492), (492, 584, 585, 491), (491, 585, 586, 490), (490, 586, 587, 489), (489, 587, 567, 488), (508, 509, 589, 568), (576, 590, 591, 577), (577, 591, 592, 578), (578, 592, 593, 579), (583, 594, 595, 584), (584, 595, 596, 585), (585, 596, 597, 586), (509, 510, 599, 589), (594, 604, 605, 595), (595, 605, 606, 596), (596, 606, 607, 597), (510, 511, 609, 599), (600, 610, 611, 601), (601, 611, 612, 602), (602, 612, 613, 603), (604, 614, 615, 605), (605, 615, 616, 606), (606, 616, 617, 607), (511, 512, 619, 609), (612, 620, 621, 613), (614, 626, 627, 615), (615, 627, 628, 616), (616, 628, 629, 617), (512, 513, 631, 619), (620, 632, 633, 621), (622, 634, 635, 623), (623, 635, 636, 624), (624, 636, 637, 625), (626, 638, 639, 627), (627, 639, 640, 628), (628, 640, 641, 629), (513, 514, 643, 631), (632, 647, 648, 633), (634, 649, 650, 635), (635, 650, 651, 636), (636, 651, 652, 637), (638, 653, 654, 639), (639, 654, 655, 640), (640, 655, 656, 641), (514, 515, 658, 643), (643, 658, 659, 644), (644, 659, 660, 645), (645, 660, 661, 646), (646, 661, 662, 647), (647, 662, 663, 648), (649, 664, 665, 650), (650, 665, 666, 651), (651, 666, 667, 652), (653, 668, 669, 654), (654, 669, 670, 655), (655, 670, 671, 656), (515, 516, 673, 658), (658, 673, 674, 659), (659, 674, 675, 660), (660, 675, 676, 661), (661, 676, 677, 662), (662, 677, 678, 663), (664, 679, 680, 665), (665, 680, 681, 666), (666, 681, 682, 667), (668, 683, 684, 669), (669, 684, 685, 670), (670, 685, 686, 671), (516, 517, 688, 673), (673, 688, 689, 674), (674, 689, 690, 675), (675, 690, 691, 676), (676, 691, 692, 677), (677, 692, 693, 678), (679, 694, 695, 680), (680, 695, 696, 681), (681, 696, 697, 682), (517, 518, 699, 688), (692, 700, 701, 693), (694, 702, 703, 695), (695, 703, 704, 696), (696, 704, 705, 697), (702, 707, 708, 703), (703, 708, 709, 704), (704, 709, 710, 705), (707, 715, 716, 708), (708, 716, 717, 709), (709, 717, 718, 710), (519, 520, 726, 712), (713, 730, 731, 714), (715, 732, 733, 716), (716, 733, 734, 717), (717, 734, 735, 718), (719, 736, 737, 720), (720, 737, 738, 721), (721, 738, 739, 722), (722, 739, 740, 723), (723, 740, 741, 724), (520, 521, 743, 726), (726, 743, 744, 727), (727, 744, 745, 728), (728, 745, 746, 729), (729, 746, 747, 730), (730, 747, 748, 731), (732, 749, 750, 733), (733, 750, 751, 734), (734, 751, 752, 735), (736, 753, 754, 737), (739, 755, 756, 740), (521, 522, 758, 743), (750, 759, 760, 751), (751, 760, 761, 752), (755, 762, 763, 756), (522, 523, 765, 758), (759, 766, 767, 760), (760, 767, 768, 761), (762, 773, 774, 763), (523, 524, 778, 765), (766, 781, 782, 767), (767, 782, 783, 768), (768, 783, 784, 769), (769, 784, 785, 770), (770, 785, 786, 771), (771, 786, 787, 772), (772, 787, 788, 773), (773, 788, 789, 774), (774, 789, 790, 775), (775, 790, 791, 776), (776, 791, 777, 764), (524, 525, 793, 778), (779, 794, 795, 780), (783, 796, 797, 784), (525, 526, 799, 793), (794, 800, 801, 795), (526, 482, 803, 799), (800, 809, 810, 801), (482, 483, 527, 803), (803, 527, 528, 804), (804, 528, 529, 805), (805, 529, 530, 806), (806, 530, 531, 807), (807, 531, 532, 808), (808, 532, 533, 809), (809, 533, 534, 810), (810, 534, 535, 811), (811, 535, 536, 812), (812, 536, 537, 813), (813, 537, 538, 814), (814, 538, 539, 815), (815, 539, 540, 816), (816, 540, 541, 817), (817, 541, 542, 818), (818, 542, 543, 819), (819, 543, 544, 820), (820, 544, 545, 821), (821, 545, 546, 822), (822, 546, 484, 802), (73, 74, 554, 553), (237, 238, 686, 685), (74, 75, 555, 554), (75, 76, 556, 555), (215, 203, 648, 663), (76, 77, 557, 556), (329, 330, 738, 737), (77, 78, 558, 557), (330, 331, 739, 738), (78, 79, 559, 558), (241, 242, 689, 688), (206, 218, 664, 649), (79, 80, 560, 559), (428, 429, 797, 796), (332, 333, 741, 740), (242, 243, 690, 689), (80, 81, 561, 560), (243, 244, 691, 690), (171, 170, 622, 623), (81, 82, 562, 561), (385, 405, 781, 766), (244, 245, 692, 691), (219, 207, 652, 667), (172, 171, 623, 624), (82, 83, 563, 562), (307, 288, 710, 718), (173, 172, 624, 625), (83, 84, 564, 563), (84, 85, 565, 564), (336, 337, 744, 743), (85, 86, 566, 565), (120, 139, 604, 594), (337, 338, 745, 744), (211, 223, 668, 653), (86, 87, 486, 566), (338, 339, 746, 745), (339, 340, 747, 746), (140, 121, 597, 607), (340, 341, 748, 747), (224, 212, 656, 671), (88, 89, 569, 568), (123, 142, 598, 588), (89, 90, 570, 569), (214, 226, 657, 642), (143, 124, 599, 609), (90, 91, 571, 570), (297, 316, 711, 706), (91, 92, 572, 571), (344, 345, 750, 749), (317, 298, 712, 726), (126, 145, 610, 600), (92, 93, 573, 572), (417, 396, 778, 793), (93, 94, 574, 573), (94, 95, 575, 574), (148, 129, 603, 613), (95, 96, 576, 575), (302, 321, 730, 713), (227, 215, 663, 678), (348, 349, 754, 753), (322, 303, 714, 731), (402, 423, 794, 779), (35, 260, 699, 518), (218, 230, 679, 664), (97, 98, 580, 579), (424, 403, 780, 795), (98, 99, 581, 580), (99, 100, 582, 581), (231, 219, 667, 682), (100, 101, 583, 582), (24, 0, 481, 480), (326, 307, 718, 735), (45, 1, 483, 482), (407, 428, 796, 783), (264, 265, 701, 700), (66, 3, 485, 484), (429, 408, 784, 797), (309, 328, 736, 719), (139, 158, 614, 604), (87, 2, 487, 486), (223, 235, 683, 668), (102, 103, 587, 586), (2, 4, 488, 487), (103, 104, 567, 587), (4, 5, 489, 488), (159, 140, 607, 617), (5, 6, 490, 489), (238, 224, 671, 686), (6, 7, 491, 490), (333, 314, 724, 741), (142, 161, 608, 598), (7, 8, 492, 491), (226, 240, 672, 657), (162, 143, 609, 619), (460, 459, 803, 804), (8, 9, 493, 492), (316, 335, 725, 711), (824, 825, 831, 830), (823, 824, 830, 829), (827, 828, 834, 833), (825, 826, 832, 831), (826, 827, 833, 832)])
me_plane.polygons.foreach_set('material_index', [1, 1, 1, 1, 1, 1, 1, 1, 1, 1, 1, 1, 1, 1, 1, 1, 1, 1, 1, 1, 1, 1, 1, 1, 1, 1, 1, 1, 1, 1, 1, 1, 1, 1, 1, 1, 1, 1, 1, 1, 1, 1, 1, 1, 0, 0, 0, 0, 0, 0, 0, 0, 1, 1, 0, 0, 0, 0, 1, 1, 1, 0, 0, 1, 0, 0, 0, 0, 0, 0, 0, 0, 0, 0, 0, 0, 0, 0, 0, 1, 1, 1, 0, 0, 1, 0, 0, 1, 1, 1, 0, 0, 0, 0, 0, 0, 0, 0, 0, 0, 1, 1, 1, 0, 0, 1, 0, 0, 0, 0, 1, 0, 0, 0, 0, 0, 0, 0, 0, 0, 0, 1, 1, 1, 0, 0, 1, 0, 0, 0, 0, 1, 0, 0, 0, 1, 1, 1, 0, 0, 0, 0, 1, 1, 1, 0, 0, 1, 0, 0, 0, 0, 1, 0, 0, 0, 1, 1, 1, 0, 0, 0, 0, 1, 1, 1, 0, 0, 1, 1, 1, 1, 1, 1, 0, 0, 0, 1, 1, 1, 0, 0, 0, 0, 1, 1, 1, 0, 0, 1, 1, 1, 1, 1, 1, 0, 0, 0, 1, 1, 1, 0, 0, 0, 0, 1, 1, 0, 0, 1, 1, 1, 1, 1, 1, 0, 0, 0, 1, 1, 1, 0, 0, 0, 0, 0, 0, 0, 0, 0, 1, 0, 0, 0, 0, 1, 0, 0, 0, 1, 1, 1, 0, 0, 0, 0, 0, 0, 0, 0, 0, 0, 0, 0, 0, 0, 0, 0, 0, 0, 1, 1, 1, 0, 0, 0, 0, 0, 0, 0, 0, 0, 0, 0, 0, 0, 0, 0, 0, 0, 0, 1, 1, 1, 0, 0, 0, 0, 0, 0, 0, 0, 0, 1, 0, 0, 0, 0, 1, 0, 0, 0, 1, 1, 1, 0, 0, 1, 1, 1, 1, 1, 0, 0, 1, 1, 1, 1, 1, 1, 0, 0, 0, 1, 1, 1, 0, 0, 1, 0, 0, 1, 0, 0, 0, 1, 0, 0, 0, 0, 0, 0, 0, 0, 0, 1, 1, 0, 0, 0, 0, 0, 1, 0, 0, 0, 1, 0, 0, 0, 0, 0, 0, 0, 0, 0, 1, 1, 0, 0, 0, 0, 0, 1, 0, 0, 0, 1, 0, 0, 0, 0, 0, 0, 0, 0, 0, 1, 1, 1, 1, 1, 1, 1, 1, 1, 1, 1, 0, 0, 0, 0, 0, 0, 1, 0, 0, 0, 0, 1, 0, 0, 0, 0, 0, 0, 0, 0, 1, 0, 0, 0, 0, 0, 0, 1, 0, 0, 0, 0, 0, 0, 0, 0, 0, 0, 0, 0, 0, 1, 0, 0, 0, 0, 0, 0, 1, 0, 0, 0, 0, 0, 0, 0, 0, 0, 0, 0, 0, 0, 1, 1, 1, 1, 1, 1, 1, 1, 1, 1, 1, 1, 1, 1, 1, 1, 1, 1, 1, 1, 1, 0, 0, 0, 0, 0, 0, 0, 0, 0, 0, 0, 0, 0, 0, 0, 0, 0, 0, 0, 0, 0, 0, 0, 0, 0, 0, 0, 0, 0, 0, 0, 0, 0, 0, 0, 0, 0, 0, 0, 0, 0, 0, 0, 0, 0, 0, 0, 0, 0, 0, 0, 0, 0, 0, 0, 0, 0, 0, 0, 0, 0, 0, 0, 0, 0, 0, 0, 0, 0, 0, 0, 0, 0, 0, 0, 0, 0, 0, 0, 0, 0, 0, 0, 0, 0, 0, 0, 0, 0, 0, 0, 0, 0, 0, 0, 0, 0, 0, 0, 0, 0, 0, 0, 0, 0, 0, 0, 0, 0, 0, 0, 0, 0, 0, 0, 0, 0, 0, 0, 0, 0, 0, 0, 0, 0, 0, 0, 0, 0, 0, 0, 0, 0, 0, 0, 0, 0, 0, 0, 0, 0, 0, 0, 0, 0, 0, 0, 0, 0, 0, 0, 0, 0, 0, 0, 0, 0, 0, 0, 0, 0, 0, 0, 0, 0, 0, 0, 0, 0, 0, 0, 0, 0, 0, 0, 0, 0, 0, 0, 0, 0, 0, 0, 0, 0, 0, 0, 0, 0, 0, 0, 0, 0, 0, 0, 1, 1, 1, 1, 1, 1, 1, 1, 1, 1, 1, 1, 1, 1, 1, 1, 1, 1, 1, 1, 1, 1, 1, 1, 1, 1, 1, 1, 1, 1, 1, 1, 1, 1, 1, 1, 1, 1, 1, 1, 1, 1, 1, 1, 1, 1, 1, 1, 1, 1, 1, 1, 1, 1, 1, 1, 1, 1, 1, 1, 1, 1, 1, 1, 1, 1, 1, 1, 1, 1, 1, 1, 1, 1, 1, 1, 1, 1, 1, 1, 1, 1, 1, 1, 1, 1, 1, 1, 1, 1, 1, 1, 1, 1, 1, 1, 1, 1, 1, 1, 1, 1])
_uv = me_plane.uv_layers.new(name='UVMap')
_uv.uv.foreach_set('vector', [0.2, 0.000129, 0.3998, 0.000129, 0.3998, 0.598, 0.2, 0.598, 0.4, 0.5984, 0.2, 0.5983, 0.2002, 0.0001777, 0.4001, 0.000278, 0.2, 0.412, 6.417e-05, 0.412, 6.417e-05, 6.424e-05, 0.2, 6.431e-05, 0.000129, 0.000129, 0.2, 0.000129, 0.2, 0.598, 0.000129, 0.598, 0.8, 0.0001089, 0.9999, 0.0001088, 0.9999, 0.5982, 0.8, 0.5982, 0.4, 0.412, 0.2, 0.412, 0.2, 6.431e-05, 0.4, 6.424e-05, 7.737e-05, 7.734e-05, 0.2, 7.736e-05, 0.2, 0.5983, 7.734e-05, 0.5983, 0.2, 0.412, 6.417e-05, 0.412, 6.417e-05, 6.417e-05, 0.2, 6.417e-05, 0.2, 0.5983, 7.747e-05, 0.5983, 7.734e-05, 7.747e-05, 0.2, 7.76e-05, 7.734e-05, 7.744e-05, 0.2, 7.744e-05, 0.2, 0.5983, 7.734e-05, 0.5983, 0.4, 0.412, 0.2, 0.412, 0.2, 6.417e-05, 0.4, 6.417e-05, 7.734e-05, 7.766e-05, 0.2, 7.769e-05, 0.2, 0.5983, 7.734e-05, 0.5983, 0.5012, 0.4999, 0.3342, 0.4999, 0.3342, 0.0001367, 0.5012, 0.0001367, 0.6, 0.412, 0.4, 0.412, 0.4, 6.417e-05, 0.6, 6.417e-05, 0.6, 0.5983, 0.4, 0.5983, 0.4, 7.754e-05, 0.6, 7.741e-05, 0.3999, 0.0001088, 0.5998, 0.0001088, 0.5998, 0.5982, 0.3999, 0.5982, 0.8, 0.412, 0.6, 0.412, 0.6, 6.417e-05, 0.8, 6.417e-05, 0.2, 0.5983, 7.747e-05, 0.5983, 7.734e-05, 7.773e-05, 0.2, 7.754e-05, 0.9999, 0.412, 0.8, 0.412, 0.8, 6.417e-05, 0.9999, 6.417e-05, 0.7998, 0.5982, 0.5999, 0.5982, 0.5999, 0.0001039, 0.7998, 0.000104, 0.8, 7.736e-05, 0.9999, 7.736e-05, 0.9999, 0.5983, 0.8, 0.5983, 0.6, 6.424e-05, 0.8, 6.427e-05, 0.8, 0.412, 0.6, 0.412, 0.0001088, 0.0001088, 0.2, 0.0001088, 0.2, 0.5982, 0.0001088, 0.5982, 0.5999, 0.5982, 0.3999, 0.5982, 0.3999, 0.0001038, 0.5999, 0.0001039, 0.6, 7.739e-05, 0.8, 7.736e-05, 0.8, 0.5983, 0.6, 0.5983, 0.4, 6.424e-05, 0.6, 6.424e-05, 0.6, 0.412, 0.4, 0.412, 7.734e-05, 7.734e-05, 0.2, 7.736e-05, 0.2, 0.5983, 7.734e-05, 0.5983, 0.3999, 0.5982, 0.2, 0.5982, 0.2, 0.0001037, 0.3999, 0.0001038, 0.4, 7.739e-05, 0.6, 7.739e-05, 0.6, 0.5983, 0.4, 0.5983, 0.2, 6.422e-05, 0.4, 6.424e-05, 0.4, 0.412, 0.2, 0.412, 0.2, 0.5982, 0.0001039, 0.5982, 0.0001037, 0.0001037, 0.2, 0.0001037, 0.9999, 0.5983, 0.8, 0.5983, 0.8, 7.734e-05, 0.9999, 7.741e-05, 0.2, 7.734e-05, 0.4, 7.739e-05, 0.4, 0.5983, 0.2, 0.5983, 6.417e-05, 6.417e-05, 0.2, 6.422e-05, 0.2, 0.412, 6.417e-05, 0.412, 0.9999, 0.5983, 0.8, 0.5983, 0.8, 7.737e-05, 0.9999, 7.734e-05, 7.734e-05, 7.736e-05, 0.2, 7.734e-05, 0.2, 0.5983, 7.734e-05, 0.5983, 0.8, 6.421e-05, 0.9999, 6.417e-05, 0.9999, 0.412, 0.8, 0.412, 0.3999, 0.5982, 0.2, 0.5982, 0.2, 0.0001037, 0.3999, 0.0001037, 0.1672, 0.0001838, 0.3343, 0.0002675, 0.3341, 0.4999, 0.1671, 0.4999, 0.3999, 0.0001088, 0.5998, 0.0001088, 0.5998, 0.5982, 0.3999, 0.5982, 0.6, 6.422e-05, 0.8, 6.421e-05, 0.8, 0.412, 0.6, 0.412, 0.8, 0.0001037, 0.9999, 0.0001037, 0.9999, 0.5982, 0.8, 0.5982, 0.2, 0.0001089, 0.3999, 0.0001088, 0.3999, 0.5982, 0.2, 0.5982, 0.4, 6.424e-05, 0.6, 6.422e-05, 0.6, 0.412, 0.4, 0.412, 5.581, 5.581, 5.073, 5.581, 5.073, 5.073, 5.581, 5.073, 5.581, 5.073, 5.073, 5.073, 5.073, 4.565, 5.581, 4.565, 5.581, 4.565, 5.073, 4.565, 5.073, 4.057, 5.581, 4.057, 5.581, 4.057, 5.073, 4.057, 5.073, 3.549, 5.581, 3.549, 5.581, 3.549, 5.073, 3.549, 5.073, 3.04, 5.581, 3.04, 5.581, 3.04, 5.073, 3.04, 5.073, 2.532, 5.581, 2.532, 5.581, 2.532, 5.073, 2.532, 5.073, 2.024, 5.581, 2.024, 5.581, 2.024, 5.073, 2.024, 5.073, 1.516, 5.581, 1.516, 0.0001088, 0.0001089, 0.2, 0.0001089, 0.2, 0.5982, 0.0001088, 0.5982, 0.2, 6.424e-05, 0.4, 6.424e-05, 0.4, 0.412, 0.2, 0.412, 5.581, -0.008096, 5.073, -0.008096, 5.073, -0.5162, 5.581, -0.5162, 5.581, -0.5162, 5.073, -0.5162, 5.073, -1.024, 5.581, -1.024, 5.581, -1.024, 5.073, -1.024, 5.073, -1.532, 5.581, -1.532, 5.581, -1.532, 5.073, -1.532, 5.073, -2.04, 5.581, -2.04, 0.2, 7.755e-05, 0.4, 7.751e-05, 0.4, 0.5983, 0.2, 0.5983, 0.9999, 0.5983, 0.8, 0.5983, 0.8, 7.754e-05, 0.9999, 7.734e-05, 6.417e-05, 6.424e-05, 0.2, 6.424e-05, 0.2, 0.412, 6.421e-05, 0.412, 5.581, -3.565, 5.073, -3.565, 5.073, -4.073, 5.581, -4.073, 5.581, -4.073, 5.073, -4.073, 5.073, -4.581, 5.581, -4.581, 0.8, 0.0001038, 0.9999, 0.0001037, 0.9999, 0.5982, 0.8, 0.5982, 5.073, 5.581, 4.565, 5.581, 4.565, 5.073, 5.073, 5.073, 5.073, 5.073, 4.565, 5.073, 4.565, 4.565, 5.073, 4.565, 5.073, 4.565, 4.565, 4.565, 4.565, 4.057, 5.073, 4.057, 5.073, 4.057, 4.565, 4.057, 4.565, 3.549, 5.073, 3.549, 5.073, 3.549, 4.565, 3.549, 4.565, 3.04, 5.073, 3.04, 5.073, 3.04, 4.565, 3.04, 4.565, 2.532, 5.073, 2.532, 5.073, 2.532, 4.565, 2.532, 4.565, 2.024, 5.073, 2.024, 5.073, 2.024, 4.565, 2.024, 4.565, 1.516, 5.073, 1.516, 5.073, 1.516, 4.565, 1.516, 4.565, 1.008, 5.073, 1.008, 5.073, 1.008, 4.565, 1.008, 4.565, 0.5, 5.073, 0.5, 5.073, 0.5, 4.565, 0.5, 4.565, -0.008096, 5.073, -0.008096, 5.073, -0.008096, 4.565, -0.008096, 4.565, -0.5162, 5.073, -0.5162, 5.073, -0.5162, 4.565, -0.5162, 4.565, -1.024, 5.073, -1.024, 5.073, -1.024, 4.565, -1.024, 4.565, -1.532, 5.073, -1.532, 5.073, -1.532, 4.565, -1.532, 4.565, -2.04, 5.073, -2.04, 0.8, 0.5983, 0.6, 0.5983, 0.6, 7.747e-05, 0.8, 7.754e-05, 0.8, 0.0001088, 0.9999, 0.0001088, 0.9999, 0.5982, 0.8, 0.5982, 0.8, 6.419e-05, 0.9999, 6.417e-05, 0.9999, 0.412, 0.8, 0.412, 5.073, -3.565, 4.565, -3.565, 4.565, -4.073, 5.073, -4.073, 5.073, -4.073, 4.565, -4.073, 4.565, -4.581, 5.073, -4.581, 0.6, 0.5983, 0.4, 0.5983, 0.4, 7.754e-05, 0.6, 7.747e-05, 4.565, 5.581, 4.057, 5.581, 4.057, 5.073, 4.565, 5.073, 4.565, 5.073, 4.057, 5.073, 4.057, 4.565, 4.565, 4.565, 0.6001, 0.0001088, 0.8, 0.0001088, 0.8, 0.5982, 0.6001, 0.5982, 0.6, 6.419e-05, 0.8, 6.419e-05, 0.8, 0.412, 0.6, 0.412, 0.2, 0.5983, 7.734e-05, 0.5983, 7.734e-05, 7.741e-05, 0.2, 7.734e-05, 4.565, 3.04, 4.057, 3.04, 4.057, 2.532, 4.565, 2.532, 4.565, 2.532, 4.057, 2.532, 4.057, 2.024, 4.565, 2.024, 4.565, 2.024, 4.057, 2.024, 4.057, 1.516, 4.565, 1.516, 4.565, 1.516, 4.057, 1.516, 4.057, 1.008, 4.565, 1.008, 4.565, 1.008, 4.057, 1.008, 4.057, 0.5, 4.565, 0.5, 4.565, 0.5, 4.057, 0.5, 4.057, -0.008096, 4.565, -0.008096, 4.565, -0.008096, 4.057, -0.008096, 4.057, -0.5162, 4.565, -0.5162, 4.565, -0.5162, 4.057, -0.5162, 4.057, -1.024, 4.565, -1.024, 4.565, -1.024, 4.057, -1.024, 4.057, -1.532, 4.565, -1.532, 4.565, -1.532, 4.057, -1.532, 4.057, -2.04, 4.565, -2.04, 0.4, 0.5983, 0.2, 0.5983, 0.2, 7.754e-05, 0.4, 7.754e-05, 0.4, 6.419e-05, 0.6, 6.419e-05, 0.6, 0.412, 0.4, 0.412, 0.8, 0.0001088, 0.9999, 0.0001088, 0.9999, 0.5982, 0.8, 0.5982, 4.565, -3.565, 4.057, -3.565, 4.057, -4.073, 4.565, -4.073, 4.565, -4.073, 4.057, -4.073, 4.057, -4.581, 4.565, -4.581, 0.3998, 0.000129, 0.5997, 0.000129, 0.5997, 0.598, 0.3998, 0.598, 4.057, 5.581, 3.549, 5.581, 3.549, 5.073, 4.057, 5.073, 4.057, 5.073, 3.549, 5.073, 3.549, 4.565, 4.057, 4.565, 4.057, 4.565, 3.549, 4.565, 3.549, 4.057, 4.057, 4.057, 4.057, 4.057, 3.549, 4.057, 3.549, 3.549, 4.057, 3.549, 0.2, 0.5983, 7.737e-05, 0.5983, 7.734e-05, 7.767e-05, 0.2, 7.754e-05, 4.057, 3.04, 3.549, 3.04, 3.549, 2.532, 4.057, 2.532, 4.057, 2.532, 3.549, 2.532, 3.549, 2.024, 4.057, 2.024, 4.057, 2.024, 3.549, 2.024, 3.549, 1.516, 4.057, 1.516, 4.057, 1.516, 3.549, 1.516, 3.549, 1.008, 4.057, 1.008, 4.057, 1.008, 3.549, 1.008, 3.549, 0.5, 4.057, 0.5, 4.057, 0.5, 3.549, 0.5, 3.549, -0.008096, 4.057, -0.008096, 4.057, -0.008096, 3.549, -0.008096, 3.549, -0.5162, 4.057, -0.5162, 4.057, -0.5162, 3.549, -0.5162, 3.549, -1.024, 4.057, -1.024, 4.057, -1.024, 3.549, -1.024, 3.549, -1.532, 4.057, -1.532, 4.057, -1.532, 3.549, -1.532, 3.549, -2.04, 4.057, -2.04, 0.2, 6.419e-05, 0.4, 6.419e-05, 0.4, 0.412, 0.2, 0.412, 0.6001, 0.0001088, 0.8, 0.0001088, 0.8, 0.5982, 0.6001, 0.5982, 0.4616, 0.0001463, 0.6855, 0.0001463, 0.6855, 0.6865, 0.4616, 0.6865, 4.057, -3.565, 3.549, -3.565, 3.549, -4.073, 4.057, -4.073, 4.057, -4.073, 3.549, -4.073, 3.549, -4.581, 4.057, -4.581, 6.417e-05, 6.419e-05, 0.2, 6.419e-05, 0.2, 0.412, 6.417e-05, 0.412, 3.549, 5.581, 3.04, 5.581, 3.04, 5.073, 3.549, 5.073, 3.549, 5.073, 3.04, 5.073, 3.04, 4.565, 3.549, 4.565, 3.549, 4.565, 3.04, 4.565, 3.04, 4.057, 3.549, 4.057, 3.549, 4.057, 3.04, 4.057, 3.04, 3.549, 3.549, 3.549, 0.2, 0.5983, 7.737e-05, 0.5982, 0.0002197, 7.737e-05, 0.2002, 0.0001777, 3.549, 3.04, 3.04, 3.04, 3.04, 2.532, 3.549, 2.532, 3.549, 2.532, 3.04, 2.532, 3.04, 2.024, 3.549, 2.024, 3.549, 2.024, 3.04, 2.024, 3.04, 1.516, 3.549, 1.516, 0.3999, 0.0001089, 0.5998, 0.0001088, 0.5998, 0.5982, 0.3999, 0.5982, 0.8, 6.419e-05, 0.9999, 6.418e-05, 0.9999, 0.412, 0.8, 0.412, 0.8, 7.741e-05, 0.9999, 7.736e-05, 0.9999, 0.5983, 0.8, 0.5983, 3.549, -0.008096, 3.04, -0.008096, 3.04, -0.5162, 3.549, -0.5162, 3.549, -0.5162, 3.04, -0.5162, 3.04, -1.024, 3.549, -1.024, 3.549, -1.024, 3.04, -1.024, 3.04, -1.532, 3.549, -1.532, 3.549, -1.532, 3.04, -1.532, 3.04, -2.04, 3.549, -2.04, 0.6, 6.419e-05, 0.8, 6.419e-05, 0.8, 0.412, 0.6, 0.412, 0.9999, 0.5983, 0.8, 0.5983, 0.8, 7.734e-05, 0.9999, 7.734e-05, 0.8, 7.734e-05, 0.9999, 7.734e-05, 0.9999, 0.5983, 0.8, 0.5983, 3.549, -3.565, 3.04, -3.565, 3.04, -4.073, 3.549, -4.073, 3.549, -4.073, 3.04, -4.073, 3.04, -4.581, 3.549, -4.581, 0.8, 6.418e-05, 0.9999, 6.418e-05, 0.9999, 0.412, 0.8, 0.412, 3.04, 5.581, 2.532, 5.581, 2.532, 5.073, 3.04, 5.073, 3.04, 5.073, 2.532, 5.073, 2.532, 4.565, 3.04, 4.565, 3.04, 4.565, 2.532, 4.565, 2.532, 4.057, 3.04, 4.057, 3.04, 4.057, 2.532, 4.057, 2.532, 3.549, 3.04, 3.549, 0.3547, 8.93e-05, 0.5268, 8.934e-05, 0.5268, 0.5149, 0.3547, 0.5149, 3.04, 3.04, 2.532, 3.04, 2.532, 2.532, 3.04, 2.532, 3.04, 2.532, 2.532, 2.532, 2.532, 2.024, 3.04, 2.024, 3.04, 2.024, 2.532, 2.024, 2.532, 1.516, 3.04, 1.516, 0.8, 7.751e-05, 0.9999, 7.734e-05, 0.9999, 0.5983, 0.8, 0.5983, 0.6, 6.418e-05, 0.8, 6.418e-05, 0.8, 0.412, 0.6, 0.412, 0.3342, 0.4999, 0.1672, 0.4999, 0.1672, 0.0001367, 0.3342, 0.0001367, 3.04, -0.008096, 2.532, -0.008096, 2.532, -0.5162, 3.04, -0.5162, 3.04, -0.5162, 2.532, -0.5162, 2.532, -1.024, 3.04, -1.024, 3.04, -1.024, 2.532, -1.024, 2.532, -1.532, 3.04, -1.532, 3.04, -1.532, 2.532, -1.532, 2.532, -2.04, 3.04, -2.04, 0.4, 6.42e-05, 0.6, 6.418e-05, 0.6, 0.412, 0.4, 0.412, 0.4, 0.5983, 0.2, 0.5983, 0.2, 7.734e-05, 0.4, 7.754e-05, 0.2, 0.0001088, 0.3999, 0.0001088, 0.3999, 0.5982, 0.2, 0.5982, 3.04, -3.565, 2.532, -3.565, 2.532, -4.073, 3.04, -4.073, 3.04, -4.073, 2.532, -4.073, 2.532, -4.581, 3.04, -4.581, 0.2, 6.42e-05, 0.4, 6.42e-05, 0.4, 0.412, 0.2, 0.412, 6.417e-05, 6.417e-05, 0.2, 6.42e-05, 0.2, 0.412, 6.417e-05, 0.412, 0.8, 0.0001037, 0.9999, 0.0001037, 0.9999, 0.5982, 0.8, 0.5982, 0.6, 6.422e-05, 0.8, 6.424e-05, 0.8, 0.412, 0.6, 0.412, 0.8, 7.741e-05, 0.9999, 7.739e-05, 0.9999, 0.5983, 0.8, 0.5983, 0.5998, 0.5982, 0.3999, 0.5982, 0.3999, 0.0001088, 0.5998, 0.0001088, 2.532, 3.04, 2.024, 3.04, 2.024, 2.532, 2.532, 2.532, 2.532, 2.532, 2.024, 2.532, 2.024, 2.024, 2.532, 2.024, 2.532, 2.024, 2.024, 2.024, 2.024, 1.516, 2.532, 1.516, 0.4, 6.424e-05, 0.6, 6.422e-05, 0.6, 0.412, 0.4, 0.412, 0.3999, 0.5982, 0.2, 0.5982, 0.2, 0.0001089, 0.3999, 0.0001088, 0.2, 6.422e-05, 0.4, 6.424e-05, 0.4, 0.412, 0.2, 0.412, 2.532, -0.008096, 2.024, -0.008095, 2.024, -0.5162, 2.532, -0.5162, 2.532, -0.5162, 2.024, -0.5162, 2.024, -1.024, 2.532, -1.024, 2.532, -1.024, 2.024, -1.024, 2.024, -1.532, 2.532, -1.532, 2.532, -1.532, 2.024, -1.532, 2.024, -2.04, 2.532, -2.04, 0.8, 0.5983, 0.6, 0.5983, 0.6, 7.734e-05, 0.8, 7.734e-05, 0.2, 0.5982, 0.0001089, 0.5982, 0.0001088, 0.0001089, 0.2, 0.0001089, 6.417e-05, 6.417e-05, 0.2, 6.422e-05, 0.2, 0.412, 6.417e-05, 0.412, 2.532, -3.565, 2.024, -3.565, 2.024, -4.073, 2.532, -4.073, 2.532, -4.073, 2.024, -4.073, 2.024, -4.581, 2.532, -4.581, 0.8, 0.5983, 0.6, 0.5983, 0.6, 7.744e-05, 0.8, 7.737e-05, 0.6, 6.417e-05, 0.8, 6.418e-05, 0.8, 0.412, 0.6, 0.412, 0.2, 0.5982, 0.0001037, 0.5982, 0.0001037, 0.0001038, 0.2, 0.0001037, 0.5999, 0.000129, 0.7998, 0.0001291, 0.7998, 0.598, 0.5999, 0.598, 0.0002188, 0.0001001, 0.1672, 0.0001838, 0.1671, 0.4999, 0.0001001, 0.4998, 0.9999, 0.5983, 0.8, 0.5983, 0.8, 7.734e-05, 0.9999, 7.734e-05, 2.024, 3.04, 1.516, 3.04, 1.516, 2.532, 2.024, 2.532, 2.024, 2.532, 1.516, 2.532, 1.516, 2.024, 2.024, 2.024, 2.024, 2.024, 1.516, 2.024, 1.516, 1.516, 2.024, 1.516, 0.4, 6.421e-05, 0.6, 6.417e-05, 0.6, 0.412, 0.4, 0.412, 0.8, 0.5983, 0.6, 0.5983, 0.6, 7.741e-05, 0.8, 7.734e-05, 0.5998, 0.5982, 0.3999, 0.5982, 0.3999, 0.0001088, 0.5998, 0.0001088, 2.024, -0.008095, 1.516, -0.008095, 1.516, -0.5162, 2.024, -0.5162, 2.024, -0.5162, 1.516, -0.5162, 1.516, -1.024, 2.024, -1.024, 2.024, -1.024, 1.516, -1.024, 1.516, -1.532, 2.024, -1.532, 2.024, -1.532, 1.516, -1.532, 1.516, -2.04, 2.024, -2.04, 0.2, 6.424e-05, 0.4, 6.421e-05, 0.4, 0.412, 0.2, 0.412, 0.6, 0.5983, 0.4, 0.5983, 0.4, 7.741e-05, 0.6, 7.741e-05, 2.024, -3.565, 1.516, -3.565, 1.516, -4.073, 2.024, -4.073, 2.024, -4.073, 1.516, -4.073, 1.516, -4.581, 2.024, -4.581, 0.3998, 0.000129, 0.5997, 0.0001291, 0.5997, 0.598, 0.3998, 0.598, 6.417e-05, 6.425e-05, 0.2, 6.424e-05, 0.2, 0.412, 6.417e-05, 0.412, 7.734e-05, 7.763e-05, 0.2, 7.755e-05, 0.2, 0.5983, 7.734e-05, 0.5983, 0.4, 0.5983, 0.2, 0.5983, 0.2, 7.741e-05, 0.4, 7.741e-05, 0.2, 0.5983, 7.737e-05, 0.5983, 7.734e-05, 7.741e-05, 0.2, 7.741e-05, 0.9999, 0.5983, 0.8, 0.5983, 0.8, 7.747e-05, 0.9999, 7.741e-05, 1.516, 3.04, 1.008, 3.04, 1.008, 2.532, 1.516, 2.532, 1.516, 2.532, 1.008, 2.532, 1.008, 2.024, 1.516, 2.024, 1.516, 2.024, 1.008, 2.024, 1.008, 1.516, 1.516, 1.516, 0.8, 6.417e-05, 0.9999, 6.417e-05, 0.9999, 0.412, 0.8, 0.412, 0.6, 0.5983, 0.4, 0.5983, 0.4, 7.741e-05, 0.6, 7.741e-05, 0.5999, 0.000129, 0.7998, 0.000129, 0.7998, 0.598, 0.5999, 0.598, 1.516, -0.008095, 1.008, -0.008095, 1.008, -0.5162, 1.516, -0.5162, 1.516, -0.5162, 1.008, -0.5162, 1.008, -1.024, 1.516, -1.024, 1.516, -1.024, 1.008, -1.024, 1.008, -1.532, 1.516, -1.532, 1.516, -1.532, 1.008, -1.532, 1.008, -2.04, 1.516, -2.04, 1.516, -2.04, 1.008, -2.04, 1.008, -2.549, 1.516, -2.549, 1.516, -2.549, 1.008, -2.549, 1.008, -3.057, 1.516, -3.057, 1.516, -3.057, 1.008, -3.057, 1.008, -3.565, 1.516, -3.565, 1.516, -3.565, 1.008, -3.565, 1.008, -4.073, 1.516, -4.073, 1.516, -4.073, 1.008, -4.073, 1.008, -4.581, 1.516, -4.581, 0.6, 6.419e-05, 0.8, 6.417e-05, 0.8, 0.412, 0.6, 0.412, 1.008, 5.581, 0.5, 5.581, 0.5, 5.073, 1.008, 5.073, 1.008, 5.073, 0.5, 5.073, 0.5, 4.565, 1.008, 4.565, 1.008, 4.565, 0.5, 4.565, 0.5, 4.057, 1.008, 4.057, 1.008, 4.057, 0.5, 4.057, 0.5, 3.549, 1.008, 3.549, 0.5928, 0.5911, 0.3952, 0.5911, 0.3952, 0.0001075, 0.5928, 0.0001076, 1.008, 3.04, 0.5, 3.04, 0.5, 2.532, 1.008, 2.532, 1.008, 2.532, 0.5, 2.532, 0.5, 2.024, 1.008, 2.024, 1.008, 2.024, 0.5, 2.024, 0.5, 1.516, 1.008, 1.516, 0.2, 0.0001291, 0.3998, 0.000129, 0.3998, 0.598, 0.2, 0.598, 0.4, 6.421e-05, 0.6, 6.419e-05, 0.6, 0.412, 0.4, 0.412, 0.3952, 0.5911, 0.1977, 0.5911, 0.1977, 0.0001076, 0.3952, 0.0001075, 1.008, -0.008095, 0.5, -0.008095, 0.5, -0.5162, 1.008, -0.5162, 1.008, -0.5162, 0.5, -0.5162, 0.5, -1.024, 1.008, -1.024, 1.008, -1.024, 0.5, -1.024, 0.5, -1.532, 1.008, -1.532, 1.008, -1.532, 0.5, -1.532, 0.5, -2.04, 1.008, -2.04, 1.008, -2.04, 0.5, -2.04, 0.5, -2.549, 1.008, -2.549, 1.008, -2.549, 0.5, -2.549, 0.5, -3.057, 1.008, -3.057, 1.008, -3.057, 0.5, -3.057, 0.5, -3.565, 1.008, -3.565, 1.008, -3.565, 0.5, -3.565, 0.5, -4.073, 1.008, -4.073, 1.008, -4.073, 0.5, -4.073, 0.5, -4.581, 1.008, -4.581, 0.5, 6.089, -0.008096, 6.089, -0.008096, 5.581, 0.5, 5.581, 0.5, 5.581, -0.008096, 5.581, -0.008096, 5.073, 0.5, 5.073, 0.5, 5.073, -0.008096, 5.073, -0.008096, 4.565, 0.5, 4.565, 0.5, 4.565, -0.008096, 4.565, -0.008096, 4.057, 0.5, 4.057, 0.5, 4.057, -0.008096, 4.057, -0.008096, 3.549, 0.5, 3.549, 0.5, 3.549, -0.008096, 3.549, -0.008096, 3.04, 0.5, 3.04, 0.5, 3.04, -0.008096, 3.04, -0.008096, 2.532, 0.5, 2.532, 0.5, 2.532, -0.008096, 2.532, -0.008096, 2.024, 0.5, 2.024, 0.5, 2.024, -0.008096, 2.024, -0.008096, 1.516, 0.5, 1.516, 0.9998, 0.5987, 0.7998, 0.5986, 0.8, 0.0004785, 0.9999, 0.0005787, 0.2, 6.421e-05, 0.4, 6.421e-05, 0.4, 0.412, 0.2, 0.412, 0.1977, 0.5911, 0.0001075, 0.5911, 0.0001075, 0.0001076, 0.1977, 0.0001076, 0.5, -0.008095, -0.008096, -0.008095, -0.008096, -0.5162, 0.5, -0.5162, 0.5, -0.5162, -0.008096, -0.5162, -0.008096, -1.024, 0.5, -1.024, 0.5, -1.024, -0.008096, -1.024, -0.008096, -1.532, 0.5, -1.532, 0.5, -1.532, -0.008096, -1.532, -0.008096, -2.04, 0.5, -2.04, 0.5, -2.04, -0.008096, -2.04, -0.008096, -2.549, 0.5, -2.549, 0.5, -2.549, -0.008096, -2.549, -0.008096, -3.057, 0.5, -3.057, 0.5, -3.057, -0.008096, -3.057, -0.008096, -3.565, 0.5, -3.565, 0.5, -3.565, -0.008096, -3.565, -0.008096, -4.073, 0.5, -4.073, 0.5, -4.073, -0.008096, -4.073, -0.008096, -4.581, 0.5, -4.581, -0.008096, 6.089, -0.5162, 6.089, -0.5162, 5.581, -0.008096, 5.581, -0.008096, 5.581, -0.5162, 5.581, -0.5162, 5.073, -0.008096, 5.073, -0.008096, 5.073, -0.5162, 5.073, -0.5162, 4.565, -0.008096, 4.565, -0.008096, 4.565, -0.5162, 4.565, -0.5162, 4.057, -0.008096, 4.057, -0.008096, 4.057, -0.5162, 4.057, -0.5162, 3.549, -0.008096, 3.549, -0.008096, 3.549, -0.5162, 3.549, -0.5162, 3.04, -0.008096, 3.04, -0.008096, 3.04, -0.5162, 3.04, -0.5162, 2.532, -0.008096, 2.532, -0.008096, 2.532, -0.5162, 2.532, -0.5162, 2.024, -0.008096, 2.024, -0.008096, 2.024, -0.5162, 2.024, -0.5162, 1.516, -0.008096, 1.516, 0.4, 0.0001525, 0.5997, 0.0001525, 0.5997, 0.5978, 0.4, 0.5978, 0.2, 0.0001089, 0.3999, 0.0001089, 0.3999, 0.5982, 0.2, 0.5982, 6.417e-05, 6.422e-05, 0.2, 6.421e-05, 0.2, 0.412, 6.417e-05, 0.412, -0.008096, -0.008095, -0.5162, -0.008095, -0.5162, -0.5162, -0.008096, -0.5162, -0.008096, -0.5162, -0.5162, -0.5162, -0.5162, -1.024, -0.008096, -1.024, -0.008096, -1.024, -0.5162, -1.024, -0.5162, -1.532, -0.008096, -1.532, -0.008096, -1.532, -0.5162, -1.532, -0.5162, -2.04, -0.008096, -2.04, -0.008096, -2.04, -0.5162, -2.04, -0.5162, -2.549, -0.008096, -2.549, -0.008096, -2.549, -0.5162, -2.549, -0.5162, -3.057, -0.008096, -3.057, -0.008096, -3.057, -0.5162, -3.057, -0.5162, -3.565, -0.008096, -3.565, -0.008096, -3.565, -0.5162, -3.565, -0.5162, -4.073, -0.008096, -4.073, -0.008096, -4.073, -0.5162, -4.073, -0.5162, -4.581, -0.008096, -4.581, 0.4, 0.0001525, 0.5997, 0.0001525, 0.5997, 0.5978, 0.4, 0.5978, -0.5162, 5.581, -1.024, 5.581, -1.024, 5.073, -0.5162, 5.073, -0.5162, 5.073, -1.024, 5.073, -1.024, 4.565, -0.5162, 4.565, -0.5162, 4.565, -1.024, 4.565, -1.024, 4.057, -0.5162, 4.057, -0.5162, 4.057, -1.024, 4.057, -1.024, 3.549, -0.5162, 3.549, 0.6, 7.741e-05, 0.8, 7.741e-05, 0.8, 0.5983, 0.6, 0.5983, -0.5162, 3.04, -1.024, 3.04, -1.024, 2.532, -0.5162, 2.532, -0.5162, 2.532, -1.024, 2.532, -1.024, 2.024, -0.5162, 2.024, -0.5162, 2.024, -1.024, 2.024, -1.024, 1.516, -0.5162, 1.516, 0.8, 6.421e-05, 0.9999, 6.417e-05, 0.9999, 0.412, 0.8, 0.412, 0.8, 0.5983, 0.6, 0.5983, 0.6, 7.734e-05, 0.8, 7.734e-05, 0.6, 7.736e-05, 0.8, 7.734e-05, 0.8, 0.5983, 0.6, 0.5983, -0.5162, -0.008095, -1.024, -0.008095, -1.024, -0.5162, -0.5162, -0.5162, -0.5162, -0.5162, -1.024, -0.5162, -1.024, -1.024, -0.5162, -1.024, 0.8, 6.417e-05, 0.9999, 6.417e-05, 0.9999, 0.412, 0.8, 0.412, 0.6, 7.761e-05, 0.8, 7.751e-05, 0.8, 0.5983, 0.6, 0.5983, 0.6, 6.417e-05, 0.8, 6.417e-05, 0.8, 0.412, 0.6, 0.412, 0.9999, 0.6131, 0.8, 0.6131, 0.8, 7.842e-05, 0.9999, 7.829e-05, 0.1672, 0.4999, 0.0001367, 0.4999, 0.0001367, 0.0001367, 0.1672, 0.0001367, -0.5162, -3.565, -1.024, -3.565, -1.024, -4.073, -0.5162, -4.073, -0.5162, -4.073, -1.024, -4.073, -1.024, -4.581, -0.5162, -4.581, 0.4, 6.419e-05, 0.6, 6.417e-05, 0.6, 0.412, 0.4, 0.412, 0.8, 0.6131, 0.6, 0.6131, 0.6, 7.829e-05, 0.8, 7.842e-05, 0.2, 0.5983, 7.747e-05, 0.5983, 7.734e-05, 7.741e-05, 0.2, 7.734e-05, 0.0001088, 0.0001088, 0.2, 0.0001088, 0.2, 0.5982, 0.0001088, 0.5982, 0.2, 6.419e-05, 0.4, 6.419e-05, 0.4, 0.412, 0.2, 0.412, 0.6, 0.6131, 0.4, 0.6131, 0.4, 7.842e-05, 0.6, 7.829e-05, -1.024, 3.04, -1.532, 3.04, -1.532, 2.532, -1.024, 2.532, -1.024, 2.532, -1.532, 2.532, -1.532, 2.024, -1.024, 2.024, -1.024, 2.024, -1.532, 2.024, -1.532, 1.516, -1.024, 1.516, 6.417e-05, 6.417e-05, 0.2, 6.419e-05, 0.2, 0.412, 6.417e-05, 0.412, 0.4, 0.6131, 0.2, 0.6131, 0.2, 7.842e-05, 0.4, 7.842e-05, 0.6688, 0.0001367, 0.8359, 0.0001367, 0.8359, 0.4999, 0.6688, 0.4999, -1.024, -0.008095, -1.532, -0.008095, -1.532, -0.5162, -1.024, -0.5162, -1.024, -0.5162, -1.532, -0.5162, -1.532, -1.024, -1.024, -1.024, 0.4, 0.412, 0.2, 0.412, 0.2, 6.417e-05, 0.4, 6.421e-05, -1.024, -1.532, -1.532, -1.532, -1.532, -2.04, -1.024, -2.04, -1.024, -2.04, -1.532, -2.04, -1.532, -2.549, -1.024, -2.549, 0.2, 0.6131, 7.836e-05, 0.6131, 7.829e-05, 7.842e-05, 0.2, 7.842e-05, -1.024, -3.057, -1.532, -3.057, -1.532, -3.565, -1.024, -3.565, -1.024, -3.565, -1.532, -3.565, -1.532, -4.073, -1.024, -4.073, -1.024, -4.073, -1.532, -4.073, -1.532, -4.581, -1.024, -4.581, 0.6, 7.739e-05, 0.8, 7.741e-05, 0.8, 0.5983, 0.6, 0.5983, -1.532, 5.581, -2.04, 5.581, -2.04, 5.073, -1.532, 5.073, -1.532, 5.073, -2.04, 5.073, -2.04, 4.565, -1.532, 4.565, -1.532, 4.565, -2.04, 4.565, -2.04, 4.057, -1.532, 4.057, -1.532, 4.057, -2.04, 4.057, -2.04, 3.549, -1.532, 3.549, -1.532, 3.549, -2.04, 3.549, -2.04, 3.04, -1.532, 3.04, -1.532, 3.04, -2.04, 3.04, -2.04, 2.532, -1.532, 2.532, -1.532, 2.532, -2.04, 2.532, -2.04, 2.024, -1.532, 2.024, -1.532, 2.024, -2.04, 2.024, -2.04, 1.516, -1.532, 1.516, -1.532, 1.516, -2.04, 1.516, -2.04, 1.008, -1.532, 1.008, 0.8, 0.0001089, 0.9999, 0.0001088, 0.9999, 0.5982, 0.8, 0.5982, 0.6, 0.412, 0.4, 0.412, 0.4, 6.421e-05, 0.6, 6.421e-05, -1.532, -0.008095, -2.04, -0.008095, -2.04, -0.5162, -1.532, -0.5162, -1.532, -0.5162, -2.04, -0.5162, -2.04, -1.024, -1.532, -1.024, -1.532, -1.024, -2.04, -1.024, -2.04, -1.532, -1.532, -1.532, -1.532, -1.532, -2.04, -1.532, -2.04, -2.04, -1.532, -2.04, -1.532, -2.04, -2.04, -2.04, -2.04, -2.549, -1.532, -2.549, 0.9999, 0.6131, 0.8, 0.6131, 0.8, 7.829e-05, 0.9999, 7.829e-05, -1.532, -3.057, -2.04, -3.057, -2.04, -3.565, -1.532, -3.565, -1.532, -3.565, -2.04, -3.565, -2.04, -4.073, -1.532, -4.073, -1.532, -4.073, -2.04, -4.073, -2.04, -4.581, -1.532, -4.581, 0.8, 0.412, 0.6, 0.412, 0.6, 6.421e-05, 0.8, 6.417e-05, -2.04, 5.581, -2.549, 5.581, -2.549, 5.073, -2.04, 5.073, -2.04, 5.073, -2.549, 5.073, -2.549, 4.565, -2.04, 4.565, -2.04, 4.565, -2.549, 4.565, -2.549, 4.057, -2.04, 4.057, -2.04, 4.057, -2.549, 4.057, -2.549, 3.549, -2.04, 3.549, -2.04, 3.549, -2.549, 3.549, -2.549, 3.04, -2.04, 3.04, -2.04, 3.04, -2.549, 3.04, -2.549, 2.532, -2.04, 2.532, -2.04, 2.532, -2.549, 2.532, -2.549, 2.024, -2.04, 2.024, -2.04, 2.024, -2.549, 2.024, -2.549, 1.516, -2.04, 1.516, -2.04, 1.516, -2.549, 1.516, -2.549, 1.008, -2.04, 1.008, 0.8, 0.6131, 0.6, 0.6131, 0.6, 7.829e-05, 0.8, 7.829e-05, 0.6, 0.5983, 0.4, 0.5983, 0.4, 7.747e-05, 0.6, 7.734e-05, -2.04, -0.008095, -2.549, -0.008095, -2.549, -0.5162, -2.04, -0.5162, -2.04, -0.5162, -2.549, -0.5162, -2.549, -1.024, -2.04, -1.024, -2.04, -1.024, -2.549, -1.024, -2.549, -1.532, -2.04, -1.532, -2.04, -1.532, -2.549, -1.532, -2.549, -2.04, -2.04, -2.04, -2.04, -2.04, -2.549, -2.04, -2.549, -2.549, -2.04, -2.549, 0.9999, 0.412, 0.8, 0.412, 0.8, 6.417e-05, 0.9999, 6.424e-05, -2.04, -3.057, -2.549, -3.057, -2.549, -3.565, -2.04, -3.565, -2.04, -3.565, -2.549, -3.565, -2.549, -4.073, -2.04, -4.073, -2.04, -4.073, -2.549, -4.073, -2.549, -4.581, -2.04, -4.581, 0.6, 0.6131, 0.4, 0.6131, 0.4, 7.839e-05, 0.6, 7.829e-05, -2.549, 5.581, -3.057, 5.581, -3.057, 5.073, -2.549, 5.073, -2.549, 5.073, -3.057, 5.073, -3.057, 4.565, -2.549, 4.565, -2.549, 4.565, -3.057, 4.565, -3.057, 4.057, -2.549, 4.057, -2.549, 4.057, -3.057, 4.057, -3.057, 3.549, -2.549, 3.549, -2.549, 3.549, -3.057, 3.549, -3.057, 3.04, -2.549, 3.04, -2.549, 3.04, -3.057, 3.04, -3.057, 2.532, -2.549, 2.532, -2.549, 2.532, -3.057, 2.532, -3.057, 2.024, -2.549, 2.024, -2.549, 2.024, -3.057, 2.024, -3.057, 1.516, -2.549, 1.516, -2.549, 1.516, -3.057, 1.516, -3.057, 1.008, -2.549, 1.008, 0.6, 0.5983, 0.4, 0.5983, 0.4, 7.747e-05, 0.6, 7.744e-05, 0.2, 0.412, 6.417e-05, 0.412, 6.431e-05, 6.417e-05, 0.2, 6.424e-05, 0.4, 0.6131, 0.2, 0.6131, 0.2, 7.839e-05, 0.4, 7.839e-05, 0.4, 0.412, 0.2, 0.412, 0.2, 6.424e-05, 0.4, 6.421e-05, 0.2, 0.6131, 7.836e-05, 0.6131, 7.829e-05, 7.839e-05, 0.2, 7.839e-05, 0.3999, 0.5982, 0.2, 0.5982, 0.2, 0.0001088, 0.3999, 0.0001088, 0.6, 0.412, 0.4, 0.412, 0.4, 6.421e-05, 0.6, 6.417e-05, 0.5998, 0.613, 0.3999, 0.613, 0.3999, 0.0001101, 0.5998, 0.0001101, 0.3999, 0.0001088, 0.5998, 0.0001088, 0.5998, 0.5982, 0.3999, 0.5982, 0.8, 7.736e-05, 0.9999, 7.734e-05, 0.9999, 0.5983, 0.8, 0.5983, 0.2, 0.000129, 0.3998, 0.000129, 0.3998, 0.598, 0.2, 0.598, -3.057, 5.581, -3.565, 5.581, -3.565, 5.073, -3.057, 5.073, -3.057, 5.073, -3.565, 5.073, -3.565, 4.565, -3.057, 4.565, -3.057, 4.565, -3.565, 4.565, -3.565, 4.057, -3.057, 4.057, -3.057, 4.057, -3.565, 4.057, -3.565, 3.549, -3.057, 3.549, -3.057, 3.549, -3.565, 3.549, -3.565, 3.04, -3.057, 3.04, -3.057, 3.04, -3.565, 3.04, -3.565, 2.532, -3.057, 2.532, 0.8, 0.412, 0.6, 0.412, 0.6, 6.417e-05, 0.8, 6.417e-05, -3.057, 2.024, -3.565, 2.024, -3.565, 1.516, -3.057, 1.516, -3.057, 1.516, -3.565, 1.516, -3.565, 1.008, -3.057, 1.008, -3.057, 1.008, -3.565, 1.008, -3.565, 0.5, -3.057, 0.5, -3.057, 0.5, -3.565, 0.5, -3.565, -0.008095, -3.057, -0.008095, 0.3999, 0.613, 0.2, 0.613, 0.2, 0.0001101, 0.3999, 0.0001101, -3.057, -0.5162, -3.565, -0.5162, -3.565, -1.024, -3.057, -1.024, -3.057, -1.024, -3.565, -1.024, -3.565, -1.532, -3.057, -1.532, -3.057, -1.532, -3.565, -1.532, -3.565, -2.04, -3.057, -2.04, -3.057, -2.04, -3.565, -2.04, -3.565, -2.549, -3.057, -2.549, -3.057, -2.549, -3.565, -2.549, -3.565, -3.057, -3.057, -3.057, -3.057, -3.057, -3.565, -3.057, -3.565, -3.565, -3.057, -3.565, -3.057, -3.565, -3.565, -3.565, -3.565, -4.073, -3.057, -4.073, -3.057, -4.073, -3.565, -4.073, -3.565, -4.581, -3.057, -4.581, 0.2, 0.0001088, 0.3999, 0.0001088, 0.3999, 0.5982, 0.2, 0.5982, -3.565, 5.581, -4.073, 5.581, -4.073, 5.073, -3.565, 5.073, -3.565, 5.073, -4.073, 5.073, -4.073, 4.565, -3.565, 4.565, -3.565, 4.565, -4.073, 4.565, -4.073, 4.057, -3.565, 4.057, -3.565, 4.057, -4.073, 4.057, -4.073, 3.549, -3.565, 3.549, -3.565, 3.549, -4.073, 3.549, -4.073, 3.04, -3.565, 3.04, -3.565, 3.04, -4.073, 3.04, -4.073, 2.532, -3.565, 2.532, 0.7998, 0.5982, 0.5999, 0.5982, 0.5999, 0.0001039, 0.7998, 0.0001039, -3.565, 2.024, -4.073, 2.024, -4.073, 1.516, -3.565, 1.516, -3.565, 1.516, -4.073, 1.516, -4.073, 1.008, -3.565, 1.008, -3.565, 1.008, -4.073, 1.008, -4.073, 0.5, -3.565, 0.5, -3.565, 0.5, -4.073, 0.5, -4.073, -0.008095, -3.565, -0.008095, -3.565, -0.008095, -4.073, -0.008095, -4.073, -0.5162, -3.565, -0.5162, -3.565, -0.5162, -4.073, -0.5162, -4.073, -1.024, -3.565, -1.024, -3.565, -1.024, -4.073, -1.024, -4.073, -1.532, -3.565, -1.532, -3.565, -1.532, -4.073, -1.532, -4.073, -2.04, -3.565, -2.04, -3.565, -2.04, -4.073, -2.04, -4.073, -2.549, -3.565, -2.549, -3.565, -2.549, -4.073, -2.549, -4.073, -3.057, -3.565, -3.057, -3.565, -3.057, -4.073, -3.057, -4.073, -3.565, -3.565, -3.565, -3.565, -3.565, -4.073, -3.565, -4.073, -4.073, -3.565, -4.073, -3.565, -4.073, -4.073, -4.073, -4.073, -4.581, -3.565, -4.581, 0.9999, 0.412, 0.8, 0.412, 0.8, 6.417e-05, 0.9999, 6.417e-05, -4.073, 5.581, -4.581, 5.581, -4.581, 5.073, -4.073, 5.073, -4.073, 5.073, -4.581, 5.073, -4.581, 4.565, -4.073, 4.565, -4.073, 4.565, -4.581, 4.565, -4.581, 4.057, -4.073, 4.057, -4.073, 4.057, -4.581, 4.057, -4.581, 3.549, -4.073, 3.549, -4.073, 3.549, -4.581, 3.549, -4.581, 3.04, -4.073, 3.04, -4.073, 3.04, -4.581, 3.04, -4.581, 2.532, -4.073, 2.532, 0.2, 0.613, 0.0001101, 0.613, 0.0001101, 0.0001101, 0.2, 0.0001101, -4.073, 2.024, -4.581, 2.024, -4.581, 1.516, -4.073, 1.516, -4.073, 1.516, -4.581, 1.516, -4.581, 1.008, -4.073, 1.008, -4.073, 1.008, -4.581, 1.008, -4.581, 0.5, -4.073, 0.5, -4.073, 0.5, -4.581, 0.5, -4.581, -0.008095, -4.073, -0.008095, -4.073, -0.008095, -4.581, -0.008095, -4.581, -0.5162, -4.073, -0.5162, -4.073, -0.5162, -4.581, -0.5162, -4.581, -1.024, -4.073, -1.024, -4.073, -1.024, -4.581, -1.024, -4.581, -1.532, -4.073, -1.532, -4.073, -1.532, -4.581, -1.532, -4.581, -2.04, -4.073, -2.04, -4.073, -2.04, -4.581, -2.04, -4.581, -2.549, -4.073, -2.549, -4.073, -2.549, -4.581, -2.549, -4.581, -3.057, -4.073, -3.057, -4.073, -3.057, -4.581, -3.057, -4.581, -3.565, -4.073, -3.565, -4.073, -3.565, -4.581, -3.565, -4.581, -4.073, -4.073, -4.073, -4.073, -4.073, -4.581, -4.073, -4.581, -4.581, -4.073, -4.581, 0.0001088, 0.0001088, 0.2, 0.0001088, 0.2, 0.5982, 0.0001088, 0.5982, 0.5999, 0.5982, 0.3999, 0.5982, 0.3999, 0.0001038, 0.5999, 0.0001039, 0.0001525, 0.0001525, 0.1999, 0.0001525, 0.1999, 0.5978, 0.0001525, 0.5978, 0.2, 0.412, 6.424e-05, 0.412, 6.417e-05, 6.426e-05, 0.2, 6.426e-05, 0.3999, 0.5982, 0.2, 0.5982, 0.2, 0.0001037, 0.3999, 0.0001038, 0.8, 0.5983, 0.6, 0.5983, 0.6, 7.734e-05, 0.8, 7.747e-05, 0.4, 0.412, 0.2, 0.412, 0.2, 6.426e-05, 0.4, 6.422e-05, 0.6001, 0.0001102, 0.8, 0.0001101, 0.8, 0.613, 0.6001, 0.613, 0.4, 0.5983, 0.2, 0.5983, 0.2, 7.754e-05, 0.4, 7.741e-05, 0.2, 0.5982, 0.0001039, 0.5982, 0.0001037, 0.0001037, 0.2, 0.0001037, 0.6, 0.412, 0.4, 0.412, 0.4, 6.422e-05, 0.6, 6.424e-05, 0.8, 0.0001101, 0.9999, 0.0001101, 0.9999, 0.613, 0.8, 0.613, 0.000129, 0.0001291, 0.2, 0.0001291, 0.2, 0.598, 0.000129, 0.598, 0.8, 0.412, 0.6, 0.412, 0.6, 6.424e-05, 0.8, 6.422e-05, 0.8, 0.5983, 0.6, 0.5983, 0.6, 7.741e-05, 0.8, 7.741e-05, 0.7998, 0.5986, 0.5999, 0.5985, 0.6, 0.0003782, 0.8, 0.0004785, 0.9999, 0.412, 0.8, 0.412, 0.8, 6.422e-05, 0.9999, 6.417e-05, 0.6, 0.5983, 0.4, 0.5983, 0.4, 7.754e-05, 0.6, 7.741e-05, 0.0001089, 0.0001088, 0.2, 0.0001089, 0.2, 0.5982, 0.0001088, 0.5982, 0.2, 0.412, 6.424e-05, 0.412, 6.417e-05, 6.431e-05, 0.2, 6.424e-05, 0.4, 0.5983, 0.2, 0.5983, 0.2, 7.754e-05, 0.4, 7.754e-05, -4.581, -4.581, -5.089, -4.581, -5.089, -5.089, -4.581, -5.089, 6.089, -4.581, 5.581, -4.581, 5.581, -5.089, 6.089, -5.089, 5.581, -4.581, 5.073, -4.581, 5.073, -5.089, 5.581, -5.089, 5.073, -4.581, 4.565, -4.581, 4.565, -5.089, 5.073, -5.089, 4.565, -4.581, 4.057, -4.581, 4.057, -5.089, 4.565, -5.089, 4.057, -4.581, 3.549, -4.581, 3.549, -5.089, 4.057, -5.089, 3.549, -4.581, 3.04, -4.581, 3.04, -5.089, 3.549, -5.089, 3.04, -4.581, 2.532, -4.581, 2.532, -5.089, 3.04, -5.089, 2.532, -4.581, 2.024, -4.581, 2.024, -5.089, 2.532, -5.089, 2.024, -4.581, 1.516, -4.581, 1.516, -5.089, 2.024, -5.089, 1.516, -4.581, 1.008, -4.581, 1.008, -5.089, 1.516, -5.089, 1.008, -4.581, 0.5, -4.581, 0.5, -5.089, 1.008, -5.089, 0.5, -4.581, -0.008096, -4.581, -0.008096, -5.089, 0.5, -5.089, -0.008096, -4.581, -0.5162, -4.581, -0.5162, -5.089, -0.008096, -5.089, -0.5162, -4.581, -1.024, -4.581, -1.024, -5.089, -0.5162, -5.089, -1.024, -4.581, -1.532, -4.581, -1.532, -5.089, -1.024, -5.089, -1.532, -4.581, -2.04, -4.581, -2.04, -5.089, -1.532, -5.089, -2.04, -4.581, -2.549, -4.581, -2.549, -5.089, -2.04, -5.089, -2.549, -4.581, -3.057, -4.581, -3.057, -5.089, -2.549, -5.089, -3.057, -4.581, -3.565, -4.581, -3.565, -5.089, -3.057, -5.089, -3.565, -4.581, -4.073, -4.581, -4.073, -5.089, -3.565, -5.089, -4.073, -4.581, -4.581, -4.581, -4.581, -5.089, -4.073, -5.089, 6.089, 6.089, 5.581, 6.089, 5.581, 5.581, 6.089, 5.581, 6.089, 5.581, 5.581, 5.581, 5.581, 5.073, 6.089, 5.073, 6.089, 5.073, 5.581, 5.073, 5.581, 4.565, 6.089, 4.565, 6.089, 4.565, 5.581, 4.565, 5.581, 4.057, 6.089, 4.057, 6.089, 4.057, 5.581, 4.057, 5.581, 3.549, 6.089, 3.549, 6.089, 3.549, 5.581, 3.549, 5.581, 3.04, 6.089, 3.04, 6.089, 3.04, 5.581, 3.04, 5.581, 2.532, 6.089, 2.532, 6.089, 2.532, 5.581, 2.532, 5.581, 2.024, 6.089, 2.024, 6.089, 2.024, 5.581, 2.024, 5.581, 1.516, 6.089, 1.516, 6.089, 1.516, 5.581, 1.516, 5.581, 1.008, 6.089, 1.008, 6.089, 1.008, 5.581, 1.008, 5.581, 0.5, 6.089, 0.5, 6.089, 0.5, 5.581, 0.5, 5.581, -0.008096, 6.089, -0.008096, 6.089, -0.008096, 5.581, -0.008096, 5.581, -0.5162, 6.089, -0.5162, 6.089, -0.5162, 5.581, -0.5162, 5.581, -1.024, 6.089, -1.024, 6.089, -1.024, 5.581, -1.024, 5.581, -1.532, 6.089, -1.532, 6.089, -1.532, 5.581, -1.532, 5.581, -2.04, 6.089, -2.04, 6.089, -2.04, 5.581, -2.04, 5.581, -2.549, 6.089, -2.549, 6.089, -2.549, 5.581, -2.549, 5.581, -3.057, 6.089, -3.057, 6.089, -3.057, 5.581, -3.057, 5.581, -3.565, 6.089, -3.565, 6.089, -3.565, 5.581, -3.565, 5.581, -4.073, 6.089, -4.073, 6.089, -4.073, 5.581, -4.073, 5.581, -4.581, 6.089, -4.581, 5.581, 6.089, 5.073, 6.089, 5.073, 5.581, 5.581, 5.581, 5.581, 1.516, 5.073, 1.516, 5.073, 1.008, 5.581, 1.008, 5.581, 1.008, 5.073, 1.008, 5.073, 0.5, 5.581, 0.5, 5.581, 0.5, 5.073, 0.5, 5.073, -0.008096, 5.581, -0.008096, 5.581, -2.04, 5.073, -2.04, 5.073, -2.549, 5.581, -2.549, 5.581, -2.549, 5.073, -2.549, 5.073, -3.057, 5.581, -3.057, 5.581, -3.057, 5.073, -3.057, 5.073, -3.565, 5.581, -3.565, 5.073, 6.089, 4.565, 6.089, 4.565, 5.581, 5.073, 5.581, 5.073, -2.04, 4.565, -2.04, 4.565, -2.549, 5.073, -2.549, 5.073, -2.549, 4.565, -2.549, 4.565, -3.057, 5.073, -3.057, 5.073, -3.057, 4.565, -3.057, 4.565, -3.565, 5.073, -3.565, 4.565, 6.089, 4.057, 6.089, 4.057, 5.581, 4.565, 5.581, 4.565, 4.565, 4.057, 4.565, 4.057, 4.057, 4.565, 4.057, 4.565, 4.057, 4.057, 4.057, 4.057, 3.549, 4.565, 3.549, 4.565, 3.549, 4.057, 3.549, 4.057, 3.04, 4.565, 3.04, 4.565, -2.04, 4.057, -2.04, 4.057, -2.549, 4.565, -2.549, 4.565, -2.549, 4.057, -2.549, 4.057, -3.057, 4.565, -3.057, 4.565, -3.057, 4.057, -3.057, 4.057, -3.565, 4.565, -3.565, 4.057, 6.089, 3.549, 6.089, 3.549, 5.581, 4.057, 5.581, 4.057, 3.549, 3.549, 3.549, 3.549, 3.04, 4.057, 3.04, 4.057, -2.04, 3.549, -2.04, 3.549, -2.549, 4.057, -2.549, 4.057, -2.549, 3.549, -2.549, 3.549, -3.057, 4.057, -3.057, 4.057, -3.057, 3.549, -3.057, 3.549, -3.565, 4.057, -3.565, 3.549, 6.089, 3.04, 6.089, 3.04, 5.581, 3.549, 5.581, 3.549, 3.549, 3.04, 3.549, 3.04, 3.04, 3.549, 3.04, 3.549, 1.516, 3.04, 1.516, 3.04, 1.008, 3.549, 1.008, 3.549, 1.008, 3.04, 1.008, 3.04, 0.5, 3.549, 0.5, 3.549, 0.5, 3.04, 0.5, 3.04, -0.008096, 3.549, -0.008096, 3.549, -2.04, 3.04, -2.04, 3.04, -2.549, 3.549, -2.549, 3.549, -2.549, 3.04, -2.549, 3.04, -3.057, 3.549, -3.057, 3.549, -3.057, 3.04, -3.057, 3.04, -3.565, 3.549, -3.565, 3.04, 6.089, 2.532, 6.089, 2.532, 5.581, 3.04, 5.581, 3.04, 3.549, 2.532, 3.549, 2.532, 3.04, 3.04, 3.04, 3.04, 1.516, 2.532, 1.516, 2.532, 1.008, 3.04, 1.008, 3.04, 1.008, 2.532, 1.008, 2.532, 0.5, 3.04, 0.5, 3.04, 0.5, 2.532, 0.5, 2.532, -0.008096, 3.04, -0.008096, 3.04, -2.04, 2.532, -2.04, 2.532, -2.549, 3.04, -2.549, 3.04, -2.549, 2.532, -2.549, 2.532, -3.057, 3.04, -3.057, 3.04, -3.057, 2.532, -3.057, 2.532, -3.565, 3.04, -3.565, 2.532, 6.089, 2.024, 6.089, 2.024, 5.581, 2.532, 5.581, 2.532, 5.581, 2.024, 5.581, 2.024, 5.073, 2.532, 5.073, 2.532, 5.073, 2.024, 5.073, 2.024, 4.565, 2.532, 4.565, 2.532, 4.565, 2.024, 4.565, 2.024, 4.057, 2.532, 4.057, 2.532, 4.057, 2.024, 4.057, 2.024, 3.549, 2.532, 3.549, 2.532, 3.549, 2.024, 3.549, 2.024, 3.04, 2.532, 3.04, 2.532, 1.516, 2.024, 1.516, 2.024, 1.008, 2.532, 1.008, 2.532, 1.008, 2.024, 1.008, 2.024, 0.5, 2.532, 0.5, 2.532, 0.5, 2.024, 0.5, 2.024, -0.008095, 2.532, -0.008096, 2.532, -2.04, 2.024, -2.04, 2.024, -2.549, 2.532, -2.549, 2.532, -2.549, 2.024, -2.549, 2.024, -3.057, 2.532, -3.057, 2.532, -3.057, 2.024, -3.057, 2.024, -3.565, 2.532, -3.565, 2.024, 6.089, 1.516, 6.089, 1.516, 5.581, 2.024, 5.581, 2.024, 5.581, 1.516, 5.581, 1.516, 5.073, 2.024, 5.073, 2.024, 5.073, 1.516, 5.073, 1.516, 4.565, 2.024, 4.565, 2.024, 4.565, 1.516, 4.565, 1.516, 4.057, 2.024, 4.057, 2.024, 4.057, 1.516, 4.057, 1.516, 3.549, 2.024, 3.549, 2.024, 3.549, 1.516, 3.549, 1.516, 3.04, 2.024, 3.04, 2.024, 1.516, 1.516, 1.516, 1.516, 1.008, 2.024, 1.008, 2.024, 1.008, 1.516, 1.008, 1.516, 0.5, 2.024, 0.5, 2.024, 0.5, 1.516, 0.5, 1.516, -0.008095, 2.024, -0.008095, 2.024, -2.04, 1.516, -2.04, 1.516, -2.549, 2.024, -2.549, 2.024, -2.549, 1.516, -2.549, 1.516, -3.057, 2.024, -3.057, 2.024, -3.057, 1.516, -3.057, 1.516, -3.565, 2.024, -3.565, 1.516, 6.089, 1.008, 6.089, 1.008, 5.581, 1.516, 5.581, 1.516, 5.581, 1.008, 5.581, 1.008, 5.073, 1.516, 5.073, 1.516, 5.073, 1.008, 5.073, 1.008, 4.565, 1.516, 4.565, 1.516, 4.565, 1.008, 4.565, 1.008, 4.057, 1.516, 4.057, 1.516, 4.057, 1.008, 4.057, 1.008, 3.549, 1.516, 3.549, 1.516, 3.549, 1.008, 3.549, 1.008, 3.04, 1.516, 3.04, 1.516, 1.516, 1.008, 1.516, 1.008, 1.008, 1.516, 1.008, 1.516, 1.008, 1.008, 1.008, 1.008, 0.5, 1.516, 0.5, 1.516, 0.5, 1.008, 0.5, 1.008, -0.008095, 1.516, -0.008095, 1.008, 6.089, 0.5, 6.089, 0.5, 5.581, 1.008, 5.581, 1.008, 3.549, 0.5, 3.549, 0.5, 3.04, 1.008, 3.04, 1.008, 1.516, 0.5, 1.516, 0.5, 1.008, 1.008, 1.008, 1.008, 1.008, 0.5, 1.008, 0.5, 0.5, 1.008, 0.5, 1.008, 0.5, 0.5, 0.5, 0.5, -0.008095, 1.008, -0.008095, 0.5, 1.516, -0.008096, 1.516, -0.008096, 1.008, 0.5, 1.008, 0.5, 1.008, -0.008096, 1.008, -0.008096, 0.5, 0.5, 0.5, 0.5, 0.5, -0.008096, 0.5, -0.008096, -0.008095, 0.5, -0.008095, -0.008096, 1.516, -0.5162, 1.516, -0.5162, 1.008, -0.008096, 1.008, -0.008096, 1.008, -0.5162, 1.008, -0.5162, 0.5, -0.008096, 0.5, -0.008096, 0.5, -0.5162, 0.5, -0.5162, -0.008095, -0.008096, -0.008095, -0.5162, 6.089, -1.024, 6.089, -1.024, 5.581, -0.5162, 5.581, -0.5162, 3.549, -1.024, 3.549, -1.024, 3.04, -0.5162, 3.04, -0.5162, 1.516, -1.024, 1.516, -1.024, 1.008, -0.5162, 1.008, -0.5162, 1.008, -1.024, 1.008, -1.024, 0.5, -0.5162, 0.5, -0.5162, 0.5, -1.024, 0.5, -1.024, -0.008095, -0.5162, -0.008095, -0.5162, -1.024, -1.024, -1.024, -1.024, -1.532, -0.5162, -1.532, -0.5162, -1.532, -1.024, -1.532, -1.024, -2.04, -0.5162, -2.04, -0.5162, -2.04, -1.024, -2.04, -1.024, -2.549, -0.5162, -2.549, -0.5162, -2.549, -1.024, -2.549, -1.024, -3.057, -0.5162, -3.057, -0.5162, -3.057, -1.024, -3.057, -1.024, -3.565, -0.5162, -3.565, -1.024, 6.089, -1.532, 6.089, -1.532, 5.581, -1.024, 5.581, -1.024, 5.581, -1.532, 5.581, -1.532, 5.073, -1.024, 5.073, -1.024, 5.073, -1.532, 5.073, -1.532, 4.565, -1.024, 4.565, -1.024, 4.565, -1.532, 4.565, -1.532, 4.057, -1.024, 4.057, -1.024, 4.057, -1.532, 4.057, -1.532, 3.549, -1.024, 3.549, -1.024, 3.549, -1.532, 3.549, -1.532, 3.04, -1.024, 3.04, -1.024, 1.516, -1.532, 1.516, -1.532, 1.008, -1.024, 1.008, -1.024, 1.008, -1.532, 1.008, -1.532, 0.5, -1.024, 0.5, -1.024, 0.5, -1.532, 0.5, -1.532, -0.008095, -1.024, -0.008095, -1.024, -1.024, -1.532, -1.024, -1.532, -1.532, -1.024, -1.532, -1.024, -2.549, -1.532, -2.549, -1.532, -3.057, -1.024, -3.057, -1.532, 6.089, -2.04, 6.089, -2.04, 5.581, -1.532, 5.581, -1.532, 1.008, -2.04, 1.008, -2.04, 0.5, -1.532, 0.5, -1.532, 0.5, -2.04, 0.5, -2.04, -0.008095, -1.532, -0.008095, -1.532, -2.549, -2.04, -2.549, -2.04, -3.057, -1.532, -3.057, -2.04, 6.089, -2.549, 6.089, -2.549, 5.581, -2.04, 5.581, -2.04, 1.008, -2.549, 1.008, -2.549, 0.5, -2.04, 0.5, -2.04, 0.5, -2.549, 0.5, -2.549, -0.008095, -2.04, -0.008095, -2.04, -2.549, -2.549, -2.549, -2.549, -3.057, -2.04, -3.057, -2.549, 6.089, -3.057, 6.089, -3.057, 5.581, -2.549, 5.581, -2.549, 1.008, -3.057, 1.008, -3.057, 0.5, -2.549, 0.5, -2.549, 0.5, -3.057, 0.5, -3.057, -0.008095, -2.549, -0.008095, -2.549, -0.008095, -3.057, -0.008095, -3.057, -0.5162, -2.549, -0.5162, -2.549, -0.5162, -3.057, -0.5162, -3.057, -1.024, -2.549, -1.024, -2.549, -1.024, -3.057, -1.024, -3.057, -1.532, -2.549, -1.532, -2.549, -1.532, -3.057, -1.532, -3.057, -2.04, -2.549, -2.04, -2.549, -2.04, -3.057, -2.04, -3.057, -2.549, -2.549, -2.549, -2.549, -2.549, -3.057, -2.549, -3.057, -3.057, -2.549, -3.057, -2.549, -3.057, -3.057, -3.057, -3.057, -3.565, -2.549, -3.565, -2.549, -3.565, -3.057, -3.565, -3.057, -4.073, -2.549, -4.073, -2.549, -4.073, -3.057, -4.073, -3.057, -4.581, -2.549, -4.581, -3.057, 6.089, -3.565, 6.089, -3.565, 5.581, -3.057, 5.581, -3.057, 2.532, -3.565, 2.532, -3.565, 2.024, -3.057, 2.024, -3.057, -0.008095, -3.565, -0.008095, -3.565, -0.5162, -3.057, -0.5162, -3.565, 6.089, -4.073, 6.089, -4.073, 5.581, -3.565, 5.581, -3.565, 2.532, -4.073, 2.532, -4.073, 2.024, -3.565, 2.024, -4.073, 6.089, -4.581, 6.089, -4.581, 5.581, -4.073, 5.581, -4.073, 2.532, -4.581, 2.532, -4.581, 2.024, -4.073, 2.024, -4.581, 6.089, -5.089, 6.089, -5.089, 5.581, -4.581, 5.581, -4.581, 5.581, -5.089, 5.581, -5.089, 5.073, -4.581, 5.073, -4.581, 5.073, -5.089, 5.073, -5.089, 4.565, -4.581, 4.565, -4.581, 4.565, -5.089, 4.565, -5.089, 4.057, -4.581, 4.057, -4.581, 4.057, -5.089, 4.057, -5.089, 3.549, -4.581, 3.549, -4.581, 3.549, -5.089, 3.549, -5.089, 3.04, -4.581, 3.04, -4.581, 3.04, -5.089, 3.04, -5.089, 2.532, -4.581, 2.532, -4.581, 2.532, -5.089, 2.532, -5.089, 2.024, -4.581, 2.024, -4.581, 2.024, -5.089, 2.024, -5.089, 1.516, -4.581, 1.516, -4.581, 1.516, -5.089, 1.516, -5.089, 1.008, -4.581, 1.008, -4.581, 1.008, -5.089, 1.008, -5.089, 0.5, -4.581, 0.5, -4.581, 0.5, -5.089, 0.5, -5.089, -0.008096, -4.581, -0.008095, -4.581, -0.008095, -5.089, -0.008096, -5.089, -0.5162, -4.581, -0.5162, -4.581, -0.5162, -5.089, -0.5162, -5.089, -1.024, -4.581, -1.024, -4.581, -1.024, -5.089, -1.024, -5.089, -1.532, -4.581, -1.532, -4.581, -1.532, -5.089, -1.532, -5.089, -2.04, -4.581, -2.04, -4.581, -2.04, -5.089, -2.04, -5.089, -2.549, -4.581, -2.549, -4.581, -2.549, -5.089, -2.549, -5.089, -3.057, -4.581, -3.057, -4.581, -3.057, -5.089, -3.057, -5.089, -3.565, -4.581, -3.565, -4.581, -3.565, -5.089, -3.565, -5.089, -4.073, -4.581, -4.073, -4.581, -4.073, -5.089, -4.073, -5.089, -4.581, -4.581, -4.581, 0.9999, 0.412, 0.8, 0.412, 0.8, 6.419e-05, 0.9999, 6.417e-05, 0.3998, 0.000129, 0.5997, 0.000129, 0.5997, 0.598, 0.3998, 0.598, 0.8, 0.412, 0.6, 0.412, 0.6, 6.419e-05, 0.8, 6.419e-05, 0.6, 0.412, 0.4, 0.412, 0.4, 6.417e-05, 0.6, 6.419e-05, 0.4, 0.5983, 0.2, 0.5983, 0.2, 7.734e-05, 0.4, 7.741e-05, 0.4, 0.412, 0.2, 0.412, 0.2, 6.419e-05, 0.4, 6.417e-05, 0.0001526, 0.0001525, 0.1999, 0.0001525, 0.1999, 0.5978, 0.0001525, 0.5978, 0.2, 0.412, 6.417e-05, 0.412, 6.417e-05, 6.417e-05, 0.2, 6.419e-05, 0.1999, 0.0001525, 0.3997, 0.0001525, 0.3997, 0.5978, 0.1999, 0.5978, 0.9999, 0.412, 0.8, 0.412, 0.8, 6.417e-05, 0.9999, 6.431e-05, 0.0001037, 0.0001038, 0.2, 0.0001038, 0.2, 0.5982, 0.0001037, 0.5982, 0.4, 7.751e-05, 0.6, 7.744e-05, 0.6, 0.5983, 0.4, 0.5983, 0.8, 0.412, 0.6, 0.412, 0.6, 6.424e-05, 0.8, 6.417e-05, 0.8001, 0.0001525, 0.9998, 0.0001525, 0.9998, 0.5978, 0.8001, 0.5978, 0.5999, 0.000129, 0.7998, 0.000129, 0.7998, 0.598, 0.5999, 0.598, 0.2, 0.0001038, 0.3999, 0.0001037, 0.3999, 0.5982, 0.2, 0.5982, 0.6, 0.412, 0.4, 0.412, 0.4, 6.424e-05, 0.6, 6.424e-05, 0.3999, 0.0001037, 0.5999, 0.0001037, 0.5999, 0.5982, 0.3999, 0.5982, 0.2, 0.5982, 0.0001088, 0.5982, 0.0001088, 0.0001088, 0.2, 0.0001088, 0.4, 0.412, 0.2, 0.412, 0.2, 6.424e-05, 0.4, 6.424e-05, 0.3343, 0.0002675, 0.5013, 0.0003513, 0.5012, 0.5, 0.3341, 0.4999, 0.5999, 0.0001037, 0.7998, 0.0001038, 0.7998, 0.5982, 0.5999, 0.5982, 0.2, 0.5983, 7.734e-05, 0.5983, 7.734e-05, 7.747e-05, 0.2, 7.75e-05, 0.3999, 0.5982, 0.2, 0.5982, 0.2, 0.0001088, 0.3999, 0.0001088, 0.2, 0.412, 6.417e-05, 0.412, 6.417e-05, 6.417e-05, 0.2, 6.424e-05, 0.2, 0.5983, 7.737e-05, 0.5983, 7.734e-05, 7.747e-05, 0.2, 7.747e-05, 0.5998, 0.5982, 0.3999, 0.5982, 0.3999, 0.0001088, 0.5998, 0.0001088, 0.9999, 0.412, 0.8, 0.412, 0.8, 6.417e-05, 0.9999, 6.424e-05, 0.8, 0.412, 0.6, 0.412, 0.6, 6.421e-05, 0.8, 6.417e-05, 7.734e-05, 7.734e-05, 0.2, 7.736e-05, 0.2, 0.5983, 7.734e-05, 0.5983, 0.6, 0.412, 0.4, 0.412, 0.4, 6.421e-05, 0.6, 6.421e-05, 0.2, 7.736e-05, 0.4, 7.736e-05, 0.4, 0.5983, 0.2, 0.5983, 0.2, 7.736e-05, 0.4, 7.735e-05, 0.4, 0.5983, 0.2, 0.5983, 0.2, 0.0001088, 0.3999, 0.0001088, 0.3999, 0.5982, 0.2, 0.5982, 0.4, 0.412, 0.2, 0.412, 0.2, 6.417e-05, 0.4, 6.421e-05, 0.4, 7.735e-05, 0.6, 7.738e-05, 0.6, 0.5983, 0.4, 0.5983, 0.6, 7.738e-05, 0.8, 7.741e-05, 0.8, 0.5983, 0.6, 0.5983, 0.4, 0.5983, 0.2, 0.5983, 0.2, 7.754e-05, 0.4, 7.754e-05, 0.8, 7.741e-05, 0.9999, 7.741e-05, 0.9999, 0.5983, 0.8, 0.5983, 0.8, 0.5983, 0.6, 0.5983, 0.6, 7.741e-05, 0.8, 7.734e-05, 7.734e-05, 7.736e-05, 0.2, 7.736e-05, 0.2, 0.5983, 7.734e-05, 0.5983, 0.2, 7.769e-05, 0.4, 7.766e-05, 0.4, 0.5983, 0.2, 0.5983, 0.2, 7.736e-05, 0.4, 7.734e-05, 0.4, 0.5983, 0.2, 0.5983, 0.2, 7.744e-05, 0.4, 7.741e-05, 0.4, 0.5983, 0.2, 0.5983, 0.4, 0.5983, 0.2, 0.5983, 0.2, 7.76e-05, 0.4, 7.747e-05, 0.4, 7.734e-05, 0.6, 7.734e-05, 0.6, 0.5983, 0.4, 0.5983, 0.2, 7.736e-05, 0.4, 7.739e-05, 0.4, 0.5983, 0.2, 0.5983, 0.6, 7.734e-05, 0.8, 7.736e-05, 0.8, 0.5983, 0.6, 0.5983, 0.8001, 0.0001525, 0.9998, 0.0001525, 0.9998, 0.5978, 0.8001, 0.5978, 0.6, 0.0001525, 0.7998, 0.0001525, 0.7998, 0.5978, 0.6, 0.5978, 0.8, 0.000129, 0.9999, 0.000129, 0.9999, 0.598, 0.8, 0.598, 0.8, 7.736e-05, 0.9999, 7.734e-05, 0.9999, 0.5983, 0.8, 0.5983, 0.5999, 0.5985, 0.4, 0.5984, 0.4001, 0.000278, 0.6, 0.0003782, 0.0001088, 0.0001089, 0.2, 0.0001088, 0.2, 0.5982, 0.0001088, 0.5982, 0.2, 0.0001088, 0.3999, 0.0001088, 0.3999, 0.5982, 0.2, 0.5982, 0.2, 0.5983, 7.747e-05, 0.5983, 7.734e-05, 7.773e-05, 0.2, 7.754e-05, 0.3999, 0.0001088, 0.5998, 0.0001088, 0.5998, 0.5982, 0.3999, 0.5982, 0.8, 0.000129, 0.9999, 0.000129, 0.9999, 0.598, 0.8, 0.598, 0.6, 0.5983, 0.4, 0.5983, 0.4, 7.741e-05, 0.6, 7.734e-05, 0.8, 0.000129, 0.9999, 0.000129, 0.9999, 0.598, 0.8, 0.598, 0.1999, 0.0001525, 0.3997, 0.0001525, 0.3997, 0.5978, 0.1999, 0.5978, 0.0001291, 0.000129, 0.2, 0.000129, 0.2, 0.598, 0.000129, 0.598, 0.5999, 0.000129, 0.7998, 0.0001291, 0.7998, 0.598, 0.5999, 0.598, 0.6, 7.744e-05, 0.8, 7.736e-05, 0.8, 0.5983, 0.6, 0.5983, 0.6001, 0.0001088, 0.8, 0.0001088, 0.8, 0.5982, 0.6001, 0.5982, 0.2, 0.5982, 0.0001088, 0.5982, 0.0001088, 0.0001088, 0.2, 0.0001088, 0.0001088, 0.0001089, 0.2, 0.0001089, 0.2, 0.5982, 0.0001088, 0.5982, 0.2, 0.0001089, 0.3999, 0.0001088, 0.3999, 0.5982, 0.2, 0.5982, 0.4, 0.5983, 0.2, 0.5983, 0.2, 7.75e-05, 0.4, 7.747e-05, 0.3999, 0.0001088, 0.5998, 0.0001088, 0.5998, 0.5982, 0.3999, 0.5982, 0.2, 0.412, 6.431e-05, 0.412, 6.417e-05, 6.424e-05, 0.2, 6.417e-05, 0.4, 0.5983, 0.2, 0.5983, 0.2, 7.747e-05, 0.4, 7.747e-05, 0.8, 6.424e-05, 0.9999, 6.422e-05, 0.9999, 0.412, 0.8, 0.412, 0.5999, 0.000129, 0.7998, 0.000129, 0.7998, 0.598, 0.5999, 0.598, 0.8, 0.0001037, 0.9999, 0.0001037, 0.9999, 0.5982, 0.8, 0.5982, 0.8, 6.427e-05, 0.9999, 6.426e-05, 0.9999, 0.412, 0.8, 0.412, 0.5015, 0.0001367, 0.6686, 0.0001367, 0.6686, 0.4999, 0.5015, 0.4999, 0.6001, 0.000109, 0.8, 0.0001089, 0.8, 0.5982, 0.6001, 0.5982, 0.4, 7.736e-05, 0.6, 7.739e-05, 0.6, 0.5983, 0.4, 0.5983, 0.2, 0.412, 6.431e-05, 0.412, 6.417e-05, 6.424e-05, 0.2, 6.417e-05, 0.3999, 0.0001088, 0.5998, 0.0001088, 0.5998, 0.5982, 0.3999, 0.5982, 0.6001, 0.0001088, 0.8, 0.0001088, 0.8, 0.5982, 0.6001, 0.5982, 0.9999, 0.412, 0.8, 0.412, 0.8, 6.417e-05, 0.9999, 6.417e-05, 0.8, 0.0001088, 0.9999, 0.0001088, 0.9999, 0.5982, 0.8, 0.5982, 0.8, 0.412, 0.6, 0.412, 0.6, 6.417e-05, 0.8, 6.417e-05, 0.6, 0.5983, 0.4, 0.5983, 0.4, 7.754e-05, 0.6, 7.741e-05, 0.6, 0.412, 0.4, 0.412, 0.4, 6.417e-05, 0.6, 6.417e-05, 0.9999, 0.5983, 0.8, 0.5983, 0.8, 7.734e-05, 0.9999, 7.741e-05, 0.4, 0.412, 0.2, 0.412, 0.2, 6.417e-05, 0.4, 6.417e-05, 0.6688, 0.5001, 0.8359, 0.5001, 0.8359, 0.9999, 0.6688, 0.9999, 0.4, 7.766e-05, 0.6, 7.761e-05, 0.6, 0.5983, 0.4, 0.5983, 0.2, 0.412, 6.417e-05, 0.412, 6.417e-05, 6.417e-05, 0.2, 6.417e-05, 0.4, 7.741e-05, 0.6, 7.736e-05, 0.6, 0.5983, 0.4, 0.5983, 0.6, 0.5983, 0.4, 0.5983, 0.4, 7.747e-05, 0.6, 7.734e-05, 0.2, 0.5983, 7.747e-05, 0.5983, 7.734e-05, 7.767e-05, 0.2, 7.754e-05, 0.4, 0.412, 0.2, 0.412, 0.2, 6.424e-05, 0.4, 6.417e-05, 0.4, 7.739e-05, 0.6, 7.741e-05, 0.6, 0.5983, 0.4, 0.5983, 0.2, 7.739e-05, 0.4, 7.736e-05, 0.4, 0.5983, 0.2, 0.5983, 7.734e-05, 7.741e-05, 0.2, 7.739e-05, 0.2, 0.5983, 7.734e-05, 0.5983, 0.8, 7.739e-05, 0.9999, 7.734e-05, 0.9999, 0.5983, 0.8, 0.5983, 0.4, 7.736e-05, 0.6, 7.739e-05, 0.6, 0.5983, 0.4, 0.5983, 0.6, 7.739e-05, 0.8, 7.739e-05, 0.8, 0.5983, 0.6, 0.5983])
me_plane.materials.append(mat_floor)
me_plane.materials.append(mat_wall)
me_plane.use_remesh_preserve_volume = False
me_plane.use_remesh_preserve_attributes = False
me_plane.use_mirror_vertex_groups = False
me_plane.update()

# ---- objects
ob_plane = bpy.data.objects.new('Plane', me_plane)
ob_lamp = bpy.data.objects.new('Lamp', light_lamp)
ob_camera = bpy.data.objects.new('Camera', cam_camera)

# ---- transforms, parenting, visibility, modifiers, constraints
ob_plane.location = (0.0, 0.0, 0.0)
ob_plane.scale = (16.0, 16.0, 16.0)
ob_plane.lineart.crease_threshold = 0.0
ob_lamp.location = (3.166, -0.3534, 18.52)
ob_lamp.rotation_euler = (0.6503, 0.05522, 1.866)
ob_lamp.lock_rotations_4d = False
ob_lamp.empty_display_type = 'ARROWS'
ob_lamp.color = (0.0, 0.0, 0.0, 0.0)
ob_lamp.lineart.crease_threshold = 0.0
ob_camera.location = (7.481, -6.508, 5.344)
ob_camera.rotation_euler = (1.109, 0.01082, 0.8149)
ob_camera.lock_rotations_4d = False
ob_camera.empty_display_type = 'ARROWS'
ob_camera.color = (0.0, 0.0, 0.0, 0.0)
ob_camera.hide_viewport = True
ob_camera.display_type = 'WIRE'
ob_camera.lineart.crease_threshold = 0.0

# ---- collection membership
col_collection_1.objects.link(ob_plane)
col_collection_1.objects.link(ob_lamp)
col_collection_1.objects.link(ob_camera)

# ---- scene / render settings (as saved in the file)
scene.camera = ob_camera
scene.frame_start = 1; scene.frame_end = 250; scene.frame_set(1)
scene.render.engine = 'BLENDER_EEVEE_NEXT'
scene.render.resolution_percentage = 50
scene.render.dither_intensity = 0.0
scene.cycles.use_denoising = False
scene.cycles.samples = 10
scene.cycles.sampling_pattern = 'TABULATED_SOBOL'
scene.cycles.light_sampling_threshold = 0.0
scene.cycles.use_adaptive_sampling = False
scene.cycles.use_light_tree = False
scene.cycles.blur_glossy = 0.0
scene.cycles.pixel_filter_type = 'GAUSSIAN'
scene.cycles.sample_clamp_indirect = 0.0
scene.view_settings.view_transform = 'Standard'
bpy.context.view_layer.update()
